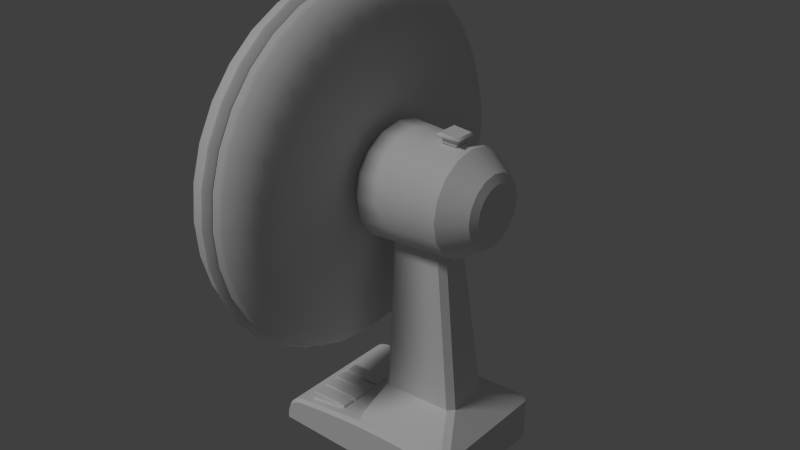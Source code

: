 # Source: Fan_Done2_Rigged.blend  (saved by Blender 2.76.0; exported with 4.5.12 LTS)
import bpy
from mathutils import Matrix  # noqa: F401  (used for matrix-valued properties, if any)

bpy.ops.wm.read_factory_settings(use_empty=True)
scene = bpy.context.scene
scene.name = 'Scene'

# ---- collections
col_collection_1 = bpy.data.collections.new('Collection 1'); scene.collection.children.link(col_collection_1)

# ---- materials (node trees are filled in below, after node groups)
mat_ventilator_wei = bpy.data.materials.new('Ventilator_wei')
mat_ventilator_wei.alpha_threshold = 0.0
mat_ventilator_wei.use_transparent_shadow = False
mat_ventilator_wei.preview_render_type = 'FLAT'
mat_ventilator_wei.roughness = 0.5
mat_ventilator_wei.specular_intensity = 0.0
mat_ventilator_wei.line_color = (0.0, 0.0, 0.0, 1.0)
mat_gitter_ventilator = bpy.data.materials.new('Gitter_Ventilator')
mat_gitter_ventilator.alpha_threshold = 0.0
mat_gitter_ventilator.use_transparent_shadow = False
mat_gitter_ventilator.preview_render_type = 'FLAT'
mat_gitter_ventilator.roughness = 0.5
mat_gitter_ventilator.specular_intensity = 0.5811

# ---- material node trees

# ---- world
world_world = bpy.data.worlds.new('World'); scene.world = world_world
world_world.color = (0.05088, 0.05088, 0.05088)
world_world.use_sun_shadow = False
world_world.sun_shadow_jitter_overblur = 0.0
world_world.cycles.sampling_method = 'MANUAL'
world_world.cycles.sample_map_resolution = 256

# ---- lights
light_hemi_001 = bpy.data.lights.new('Hemi.001', 'SUN')
light_hemi_001.transmission_factor = 0.0
light_hemi_001.angle = 0.1993
light_hemi_001.energy = 1.0
light_hemi_001.shadow_buffer_clip_start = 0.5
light_hemi_001.shadow_soft_size = 0.1
light_hemi_001.shadow_cascade_max_distance = 1000.0
light_hemi_001.cycles.use_multiple_importance_sampling = False

# ---- meshes
me_cube = bpy.data.meshes.new('Cube')
me_cube.from_pydata([(-0.181, 0.01428, 0.1024), (-0.181, -0.02031, 0.1024), (-0.07852, -0.02031, 0.1177), (-0.07852, 0.01428, 0.1177), (-0.181, -0.02723, 0.1024), (-0.181, -0.06182, 0.1024), (-0.07852, -0.06182, 0.1177), (-0.07852, -0.02723, 0.1177), (-0.181, -0.06874, 0.1024), (-0.181, -0.1033, 0.1024), (-0.07852, -0.1033, 0.1177), (-0.07852, -0.06874, 0.1177), (-0.181, -0.1102, 0.1024), (-0.181, -0.1448, 0.1024), (-0.07852, -0.1448, 0.1177), (-0.07852, -0.1102, 0.1177), (0.1787, -0.07991, 0.02275), (0.1787, 0.07979, 0.02275), (-0.1806, -0.07433, 0.02275), (-0.1806, 0.07415, 0.02275), (0.1788, 0.1562, 0.02275), (0.2404, -0.07777, 0.02275), (0.2404, 0.07766, 0.02275), (0.1787, -0.1609, 0.02275), (-0.1806, 0.1501, 0.02275), (-0.2386, 0.07014, 0.02275), (-0.2387, -0.07032, 0.02275), (-0.1807, -0.1548, 0.02275), (0.2405, 0.1572, 0.02275), (0.2403, -0.1619, 0.02275), (-0.2386, 0.1491, 0.02275), (-0.2387, -0.1538, 0.02275), (-0.2529, -0.1636, 0.02229), (-0.2527, 0.1587, 0.02229), (-0.00667, 0.1629, 0.02229), (-0.006752, -0.1678, 0.02229), (-0.006365, 0.1729, 0.122), (-0.006447, -0.1778, 0.122), (0.005263, 0.0707, 0.1851), (0.005263, -0.07071, 0.1851), (0.00932, 0.04862, 0.5979), (0.00932, -0.04782, 0.598), (-0.1808, -0.1132, 0.1211), (-0.1833, -0.1102, 0.1177), (-0.1808, -0.1419, 0.1211), (-0.1833, -0.1448, 0.1177), (-0.08219, -0.1419, 0.1233), (-0.07886, -0.1448, 0.1208), (-0.07886, -0.1102, 0.1208), (-0.08219, -0.1132, 0.1233), (-0.1808, -0.07166, 0.1211), (-0.1833, -0.06874, 0.1177), (-0.1808, -0.1004, 0.1211), (-0.1833, -0.1033, 0.1177), (-0.08219, -0.1004, 0.1233), (-0.07886, -0.1033, 0.1208), (-0.07886, -0.06874, 0.1208), (-0.08219, -0.07166, 0.1233), (-0.1808, -0.03015, 0.1211), (-0.1833, -0.02723, 0.1177), (-0.1808, -0.05889, 0.1211), (-0.1833, -0.06182, 0.1177), (-0.08219, -0.05889, 0.1233), (-0.07886, -0.06182, 0.1208), (-0.07886, -0.02723, 0.1208), (-0.08219, -0.03015, 0.1233), (-0.1808, 0.01136, 0.1211), (-0.1833, 0.01428, 0.1177), (-0.1808, -0.01738, 0.1211), (-0.1833, -0.02031, 0.1177), (-0.08219, -0.01738, 0.1233), (-0.07886, -0.02031, 0.1208), (-0.07886, 0.01428, 0.1208), (-0.08219, 0.01136, 0.1233), (-0.2387, -0.1538, 0.0063), (-0.2324, -0.1476, -1.479e-08), (-0.2386, 0.1491, 0.0063), (-0.2323, 0.1429, -1.847e-08), (0.2403, -0.1619, 0.0063), (0.234, -0.1555, 2.165e-08), (0.2405, 0.1572, 0.0063), (0.2341, 0.1508, 1.154e-08), (-0.1806, 0.1501, 0.0063), (-0.1869, 0.1437, -1.852e-08), (-0.1806, 0.07415, 0.0063), (-0.1869, 0.08003, -1.544e-08), (-0.2386, 0.07014, 0.0063), (-0.2323, 0.07689, -1.842e-08), (-0.1807, -0.1548, 0.0063), (-0.187, -0.1484, -1.187e-08), (-0.1806, -0.07433, 0.0063), (-0.1869, -0.08021, -1.502e-08), (-0.2387, -0.07032, 0.0063), (-0.2324, -0.07707, -1.794e-08), (0.1788, 0.1562, 0.0063), (0.1851, 0.15, 1.159e-08), (0.1787, 0.07979, 0.0063), (0.185, 0.08587, 1.398e-08), (0.2404, 0.07766, 0.0063), (0.2341, 0.08418, 1.773e-08), (0.2404, -0.07777, 0.0063), (0.2341, -0.08429, 1.848e-08), (0.1787, -0.07991, 0.0063), (0.185, -0.086, 1.476e-08), (0.1787, -0.1609, 0.0063), (0.185, -0.1547, 1.87e-08), (-0.2052, -0.1644, 0.09876), (-0.2529, -0.1636, 0.04349), (-0.2235, -0.1641, 0.09237), (-0.2389, -0.1639, 0.07962), (-0.2492, -0.1637, 0.06246), (-0.2527, 0.1587, 0.04349), (-0.2051, 0.1596, 0.09876), (-0.2491, 0.1588, 0.06246), (-0.2388, 0.159, 0.07962), (-0.2233, 0.1593, 0.09237), (0.2546, -0.1582, 0.02229), (0.2405, -0.172, 0.02229), (0.2406, 0.1672, 0.02229), (0.2547, 0.1533, 0.02229), (0.2547, 0.1522, 0.1284), (0.2399, 0.1672, 0.1284), (0.2398, -0.172, 0.1284), (0.2546, -0.157, 0.1284), (0.1745, -0.06425, 0.1851), (0.1893, -0.04886, 0.1851), (0.1893, 0.04886, 0.1851), (0.1745, 0.06427, 0.1851), (0.1207, -0.04357, 0.6054), (0.1348, -0.02894, 0.6064), (0.1348, 0.02976, 0.6063), (0.1207, 0.04442, 0.6053), (-0.2466, -0.1737, 0.02869), (-0.006922, -0.1778, 0.02869), (-0.2465, 0.1689, 0.02869), (-0.00684, 0.1729, 0.02869), (-0.2037, 0.1696, 0.09252), (-0.2203, 0.1693, 0.08671), (-0.2204, -0.1742, 0.08671), (-0.2038, -0.1744, 0.09252), (-0.234, 0.1691, 0.07539), (-0.2342, -0.1739, 0.07538), (-0.2432, 0.1689, 0.06014), (-0.2433, -0.1738, 0.06014), (-0.2465, 0.1689, 0.04288), (-0.2466, -0.1737, 0.04288), (-0.00667, 0.1629, 0.1284), (-0.006752, -0.1678, 0.1284), (0.2333, -0.1819, 0.122), (0.2339, -0.1819, 0.02869), (0.234, 0.177, 0.02869), (0.2334, 0.177, 0.122), (-0.01519, 0.1417, 0.1364), (-0.01526, -0.1456, 0.1364), (-0.00472, 0.0638, 0.1862), (-0.00472, -0.06377, 0.1862), (-0.0007395, 0.04284, 0.5919), (-0.0007396, -0.04205, 0.592)], [], [(45, 43, 12, 13), (49, 42, 44, 46), (13, 14, 47, 45), (14, 15, 48, 47), (11, 8, 51, 56), (8, 9, 53, 51), (57, 50, 52, 54), (9, 10, 55, 53), (10, 11, 56, 55), (7, 4, 59, 64), (4, 5, 61, 59), (65, 58, 60, 62), (5, 6, 63, 61), (6, 7, 64, 63), (3, 0, 67, 72), (0, 1, 69, 67), (73, 66, 68, 70), (1, 2, 71, 69), (2, 3, 72, 71), (105, 103, 101, 79), (25, 30, 76, 86), (20, 28, 80, 94), (21, 29, 78, 100), (31, 26, 92, 74), (75, 93, 91, 89), (30, 24, 82, 76), (87, 77, 83, 85), (97, 95, 81, 99), (24, 19, 84, 82), (29, 23, 104, 78), (28, 22, 98, 80), (19, 25, 86, 84), (18, 27, 88, 90), (26, 18, 90, 92), (17, 20, 94, 96), (22, 17, 96, 98), (16, 21, 100, 102), (23, 16, 102, 104), (146, 112, 106, 147), (37, 139, 138, 141, 143, 145, 132, 133), (135, 134, 144, 142, 140, 137, 136, 36), (35, 32, 33, 34), (37, 133, 149, 148), (123, 116, 119, 120), (151, 150, 135, 36), (127, 121, 146, 38), (154, 152, 153, 155), (125, 123, 120, 126), (39, 147, 122, 124), (41, 39, 124, 128), (129, 125, 126, 130), (131, 127, 38, 40), (156, 154, 155, 157), (42, 49, 48, 43), (43, 45, 44, 42), (45, 47, 46, 44), (47, 48, 49, 46), (50, 57, 56, 51), (51, 53, 52, 50), (53, 55, 54, 52), (55, 56, 57, 54), (58, 65, 64, 59), (59, 61, 60, 58), (61, 63, 62, 60), (63, 64, 65, 62), (66, 73, 72, 67), (67, 69, 68, 66), (69, 71, 70, 68), (71, 72, 73, 70), (43, 48, 15, 12), (75, 89, 88, 74), (74, 92, 93, 75), (77, 87, 86, 76), (76, 82, 83, 77), (78, 104, 105, 79), (80, 98, 99, 81), (79, 101, 100, 78), (81, 95, 94, 80), (82, 84, 85, 83), (84, 86, 87, 85), (89, 91, 90, 88), (91, 93, 92, 90), (95, 97, 96, 94), (97, 99, 98, 96), (101, 103, 102, 100), (103, 105, 104, 102), (27, 31, 74, 88), (106, 112, 115, 108), (108, 115, 114, 109), (109, 114, 113, 110), (110, 113, 111, 107), (111, 33, 32, 107), (116, 123, 122, 117), (118, 121, 120, 119), (121, 127, 126, 120), (123, 125, 124, 122), (125, 129, 128, 124), (127, 131, 130, 126), (116, 117, 35, 34, 118, 119), (133, 132, 32, 35), (134, 135, 34, 33), (136, 137, 115, 112), (138, 139, 106, 108), (137, 140, 114, 115), (141, 138, 108, 109), (140, 142, 113, 114), (143, 141, 109, 110), (142, 144, 111, 113), (145, 143, 110, 107), (144, 134, 33, 111), (132, 145, 107, 32), (36, 136, 112, 146), (139, 37, 147, 106), (148, 149, 117, 122), (150, 151, 121, 118), (149, 133, 35, 117), (135, 150, 118, 34), (37, 148, 122, 147), (151, 36, 146, 121), (153, 152, 146, 147), (152, 154, 38, 146), (155, 153, 147, 39), (154, 156, 40, 38), (157, 155, 39, 41)])
me_cube.polygons.foreach_set('use_smooth', [1, 1, 1, 1, 1, 1, 1, 1, 1, 1, 1, 1, 1, 1, 1, 1, 1, 1, 1, 0, 0, 0, 0, 0, 0, 0, 0, 0, 0, 0, 0, 0, 0, 0, 0, 0, 0, 0, 1, 1, 1, 1, 1, 1, 1, 1, 1, 1, 1, 1, 1, 1, 1, 1, 1, 1, 1, 1, 1, 1, 1, 1, 1, 1, 1, 1, 1, 1, 1, 1, 0, 0, 0, 0, 0, 0, 0, 0, 0, 0, 0, 0, 0, 0, 0, 0, 0, 1, 1, 1, 1, 1, 1, 1, 1, 1, 1, 1, 1, 1, 1, 1, 1, 1, 1, 1, 1, 1, 1, 1, 1, 1, 1, 1, 1, 1, 1, 1, 1, 1, 1, 1, 1, 1])
_k = set([(0, 67), (1, 69), (2, 71), (3, 72), (4, 59), (5, 61), (6, 63), (7, 64), (8, 51), (9, 53), (10, 55), (11, 56), (12, 43), (13, 45), (14, 47), (15, 48), (32, 33), (32, 35), (32, 107), (33, 34), (33, 111), (34, 118), (35, 117), (36, 136), (36, 151), (37, 139), (37, 148), (38, 40), (38, 127), (38, 146), (39, 41), (39, 124), (39, 147), (40, 156), (41, 157), (42, 43), (42, 44), (42, 49), (43, 45), (43, 48), (44, 45), (44, 46), (45, 47), (46, 47), (46, 49), (47, 48), (48, 49), (50, 51), (50, 52), (50, 57), (51, 53), (51, 56), (52, 53), (52, 54), (53, 55), (54, 55), (54, 57), (55, 56), (56, 57), (58, 59), (58, 60), (58, 65), (59, 61), (59, 64), (60, 61), (60, 62), (61, 63), (62, 63), (62, 65), (63, 64), (64, 65), (66, 67), (66, 68), (66, 73), (67, 69), (67, 72), (68, 69), (68, 70), (69, 71), (70, 71), (70, 73), (71, 72), (72, 73), (106, 108), (106, 112), (106, 147), (107, 110), (108, 109), (109, 110), (111, 113), (112, 115), (112, 146), (113, 114), (114, 115), (116, 117), (116, 119), (116, 123), (117, 122), (118, 119), (118, 121), (119, 120), (120, 121), (120, 123), (120, 126), (121, 127), (121, 146), (122, 123), (122, 124), (122, 147), (123, 125), (124, 125), (124, 128), (125, 126), (125, 129), (126, 127), (126, 130), (127, 131), (128, 129), (130, 131), (132, 133), (132, 145), (133, 149), (134, 135), (134, 144), (135, 150), (136, 137), (137, 140), (138, 139), (138, 141), (140, 142), (141, 143), (142, 144), (143, 145), (146, 147), (146, 152), (147, 153), (148, 149), (150, 151), (152, 153), (152, 154), (153, 155), (154, 156), (155, 157), (156, 157)])
me_cube.attributes.new('sharp_edge', 'BOOLEAN', 'EDGE').data.foreach_set('value', [ (min(e.vertices), max(e.vertices)) in _k for e in me_cube.edges])
_k = {(0, 3): 1.0, (0, 1): 1.0, (1, 2): 1.0, (2, 3): 1.0, (4, 7): 1.0, (4, 5): 1.0, (5, 6): 1.0, (6, 7): 1.0, (8, 11): 1.0, (8, 9): 1.0, (9, 10): 1.0, (10, 11): 1.0, (12, 15): 1.0, (12, 13): 1.0, (13, 14): 1.0, (14, 15): 1.0, (16, 23): 1.0, (16, 21): 1.0, (17, 22): 1.0, (17, 20): 1.0, (18, 26): 1.0, (18, 27): 1.0, (19, 25): 1.0, (19, 24): 1.0, (20, 28): 1.0, (21, 29): 1.0, (22, 28): 1.0, (23, 29): 1.0, (24, 30): 1.0, (25, 30): 1.0, (26, 31): 1.0, (27, 31): 1.0, (32, 35): 1.0, (32, 33): 1.0, (33, 34): 1.0, (146, 147): 1.0, (38, 146): 1.0, (39, 147): 1.0, (38, 40): 1.0, (154, 155): 1.0, (39, 41): 1.0, (156, 157): 1.0, (42, 49): 1.0, (48, 49): 1.0, (43, 48): 1.0, (42, 43): 1.0, (43, 45): 1.0, (44, 45): 1.0, (42, 44): 1.0, (45, 47): 1.0, (46, 47): 1.0, (44, 46): 1.0, (47, 48): 1.0, (46, 49): 1.0, (50, 57): 1.0, (56, 57): 1.0, (51, 56): 1.0, (50, 51): 1.0, (51, 53): 1.0, (52, 53): 1.0, (50, 52): 1.0, (53, 55): 1.0, (54, 55): 1.0, (52, 54): 1.0, (55, 56): 1.0, (54, 57): 1.0, (58, 65): 1.0, (64, 65): 1.0, (59, 64): 1.0, (58, 59): 1.0, (59, 61): 1.0, (60, 61): 1.0, (58, 60): 1.0, (61, 63): 1.0, (62, 63): 1.0, (60, 62): 1.0, (63, 64): 1.0, (62, 65): 1.0, (66, 73): 1.0, (72, 73): 1.0, (67, 72): 1.0, (66, 67): 1.0, (67, 69): 1.0, (68, 69): 1.0, (66, 68): 1.0, (69, 71): 1.0, (70, 71): 1.0, (68, 70): 1.0, (71, 72): 1.0, (70, 73): 1.0, (15, 48): 1.0, (12, 43): 1.0, (13, 45): 1.0, (14, 47): 1.0, (8, 51): 1.0, (11, 56): 1.0, (9, 53): 1.0, (10, 55): 1.0, (4, 59): 1.0, (7, 64): 1.0, (5, 61): 1.0, (6, 63): 1.0, (0, 67): 1.0, (3, 72): 1.0, (1, 69): 1.0, (2, 71): 1.0, (75, 89): 1.0, (88, 89): 1.0, (74, 88): 1.0, (74, 75): 1.0, (74, 92): 1.0, (92, 93): 1.0, (75, 93): 1.0, (77, 87): 1.0, (86, 87): 1.0, (76, 86): 1.0, (76, 77): 1.0, (76, 82): 1.0, (82, 83): 1.0, (77, 83): 1.0, (78, 104): 1.0, (104, 105): 1.0, (79, 105): 1.0, (78, 79): 1.0, (80, 98): 1.0, (98, 99): 1.0, (81, 99): 1.0, (80, 81): 1.0, (79, 101): 1.0, (100, 101): 1.0, (78, 100): 1.0, (81, 95): 1.0, (94, 95): 1.0, (80, 94): 1.0, (82, 84): 1.0, (84, 85): 1.0, (83, 85): 1.0, (84, 86): 1.0, (85, 87): 1.0, (89, 91): 1.0, (90, 91): 1.0, (88, 90): 1.0, (91, 93): 1.0, (90, 92): 1.0, (95, 97): 1.0, (96, 97): 1.0, (94, 96): 1.0, (97, 99): 1.0, (96, 98): 1.0, (101, 103): 1.0, (102, 103): 1.0, (100, 102): 1.0, (103, 105): 1.0, (102, 104): 1.0, (31, 74): 1.0, (27, 88): 1.0, (26, 92): 1.0, (30, 76): 1.0, (25, 86): 1.0, (24, 82): 1.0, (29, 78): 1.0, (21, 100): 1.0, (23, 104): 1.0, (28, 80): 1.0, (20, 94): 1.0, (22, 98): 1.0, (19, 84): 1.0, (18, 90): 1.0, (17, 96): 1.0, (16, 102): 1.0, (106, 112): 1.0, (112, 115): 1.0, (106, 108): 1.0, (114, 115): 1.0, (108, 109): 1.0, (113, 114): 1.0, (109, 110): 1.0, (111, 113): 1.0, (107, 110): 1.0, (33, 111): 1.0, (32, 107): 1.0, (112, 146): 1.0, (106, 147): 1.0, (116, 123): 1.0, (122, 123): 1.0, (117, 122): 1.0, (116, 117): 1.0, (118, 121): 1.0, (120, 121): 1.0, (119, 120): 1.0, (118, 119): 1.0, (121, 127): 1.0, (126, 127): 1.0, (120, 126): 1.0, (123, 125): 1.0, (124, 125): 1.0, (122, 124): 1.0, (125, 129): 1.0, (128, 129): 1.0, (124, 128): 1.0, (127, 131): 1.0, (130, 131): 1.0, (126, 130): 1.0, (35, 117): 1.0, (34, 118): 1.0, (116, 119): 1.0, (122, 147): 1.0, (120, 123): 1.0, (121, 146): 1.0, (38, 127): 1.0, (125, 126): 1.0, (39, 124): 1.0, (41, 128): 1.0, (129, 130): 1.0, (40, 131): 1.0, (132, 133): 1.0, (134, 135): 1.0, (136, 137): 1.0, (138, 139): 1.0, (137, 140): 1.0, (138, 141): 1.0, (140, 142): 1.0, (141, 143): 1.0, (142, 144): 1.0, (143, 145): 1.0, (134, 144): 1.0, (132, 145): 1.0, (36, 136): 1.0, (37, 139): 1.0, (148, 149): 1.0, (150, 151): 1.0, (133, 149): 1.0, (135, 150): 1.0, (37, 148): 1.0, (36, 151): 1.0, (32, 132): 1.0, (33, 134): 1.0, (112, 136): 1.0, (106, 139): 1.0, (117, 149): 1.0, (122, 148): 1.0, (121, 151): 1.0, (118, 150): 1.0, (152, 153): 1.0, (152, 154): 1.0, (153, 155): 1.0, (154, 156): 1.0, (155, 157): 1.0, (146, 152): 1.0, (147, 153): 1.0, (38, 154): 1.0, (39, 155): 1.0, (40, 156): 1.0, (41, 157): 1.0}
me_cube.attributes.new('crease_edge', 'FLOAT', 'EDGE').data.foreach_set('value', [_k.get((min(e.vertices), max(e.vertices)), 0.0) for e in me_cube.edges])
_uv = me_cube.uv_layers.new(name='UVTex')
_uv.uv.foreach_set('vector', [0.0249, 0.6064, 0.06458, 0.6057, 0.06491, 0.6235, 0.02523, 0.6242, 0.05907, 0.4879, 0.06114, 0.601, 0.02817, 0.6016, 0.0261, 0.4885, 0.005456, 0.6027, 0.01794, 0.4846, 0.0216, 0.4848, 0.0232, 0.6046, 0.02259, 0.4801, 0.06227, 0.4794, 0.06234, 0.483, 0.02266, 0.4838, 0.09375, 0.6251, 0.08031, 0.5169, 0.09655, 0.5149, 0.0971, 0.6248, 0.09809, 0.4968, 0.1345, 0.4968, 0.1345, 0.5132, 0.09809, 0.5132, 0.1012, 0.6214, 0.1012, 0.5176, 0.1314, 0.5176, 0.1314, 0.6214, 0.1523, 0.5169, 0.1389, 0.6251, 0.1355, 0.6249, 0.136, 0.5149, 0.1345, 0.6291, 0.09809, 0.6291, 0.09809, 0.6258, 0.1345, 0.6258, 0.06385, 0.1826, 0.08065, 0.3002, 0.06299, 0.3027, 0.06021, 0.183, 0.06168, 0.3224, 0.022, 0.3232, 0.02167, 0.3053, 0.06135, 0.3046, 0.05584, 0.1868, 0.05791, 0.2999, 0.02494, 0.3005, 0.02287, 0.1874, 0.002222, 0.3017, 0.01471, 0.1835, 0.01836, 0.1837, 0.01996, 0.3035, 0.01936, 0.179, 0.05904, 0.1783, 0.05911, 0.182, 0.01943, 0.1827, 0.06546, 0.3328, 0.08226, 0.4504, 0.0646, 0.4529, 0.06182, 0.3331, 0.06329, 0.4726, 0.02361, 0.4733, 0.02328, 0.4555, 0.06296, 0.4548, 0.05745, 0.337, 0.05952, 0.4501, 0.02655, 0.4507, 0.02448, 0.3376, 0.003832, 0.4518, 0.01632, 0.3337, 0.01997, 0.3339, 0.02157, 0.4537, 0.02097, 0.3292, 0.06065, 0.3285, 0.06072, 0.3322, 0.02104, 0.3329, 0.3757, 0.4459, 0.4303, 0.4459, 0.4317, 0.4848, 0.3751, 0.4848, 0.5424, 0.4434, 0.543, 0.3807, 0.556, 0.3808, 0.5555, 0.4435, 0.7191, 0.358, 0.7199, 0.407, 0.7069, 0.4073, 0.706, 0.3583, 0.4369, 0.5049, 0.37, 0.5049, 0.37, 0.4919, 0.4369, 0.4919, 0.6444, 0.4331, 0.7107, 0.432, 0.7109, 0.4451, 0.6446, 0.4462, 0.6496, 0.4532, 0.7057, 0.4522, 0.7038, 0.4884, 0.6496, 0.4893, 0.558, 0.3657, 0.6041, 0.3653, 0.6042, 0.3784, 0.5581, 0.3787, 0.5626, 0.4382, 0.5631, 0.3858, 0.5992, 0.3855, 0.5988, 0.436, 0.6481, 0.3633, 0.699, 0.3633, 0.6997, 0.4023, 0.6468, 0.4023, 0.6194, 0.3806, 0.6189, 0.4409, 0.6058, 0.4408, 0.6063, 0.3805, 0.3549, 0.4895, 0.3557, 0.4406, 0.3688, 0.4408, 0.3679, 0.4898, 0.7048, 0.4224, 0.6416, 0.4224, 0.6416, 0.4094, 0.7048, 0.4094, 0.6046, 0.4559, 0.5585, 0.4587, 0.5577, 0.4456, 0.6038, 0.4428, 0.7088, 0.5085, 0.6448, 0.5095, 0.6446, 0.4964, 0.7086, 0.4954, 0.7261, 0.4479, 0.7236, 0.4941, 0.7106, 0.4935, 0.713, 0.4472, 0.6433, 0.3431, 0.704, 0.3432, 0.704, 0.3562, 0.6433, 0.3562, 0.6265, 0.4068, 0.6281, 0.3578, 0.6412, 0.3582, 0.6395, 0.4072, 0.4503, 0.4403, 0.452, 0.4893, 0.4389, 0.4897, 0.4372, 0.4408, 0.3708, 0.4257, 0.4352, 0.4257, 0.4352, 0.4388, 0.3708, 0.4388, 0.9931, 0.3479, 0.9904, 0.5073, 0.733, 0.5073, 0.7303, 0.3479, 0.4566, 0.323, 0.4702, 0.1769, 0.4746, 0.1654, 0.4828, 0.1562, 0.4936, 0.1502, 0.5057, 0.1484, 0.5149, 0.1492, 0.5286, 0.3181, 0.8134, 0.2639, 0.9737, 0.2769, 0.9745, 0.2857, 0.9729, 0.2972, 0.9672, 0.3074, 0.9584, 0.3152, 0.9475, 0.3193, 0.8088, 0.3323, 0.8309, 0.2468, 0.6826, 0.2443, 0.6826, 0.05001, 0.8309, 0.04742, 0.4566, 0.323, 0.5286, 0.3181, 0.5289, 0.4822, 0.4716, 0.4826, 0.02634, 0.08042, 0.01392, 0.002843, 0.2595, 0.003005, 0.2457, 0.08601, 0.6574, 0.318, 0.6577, 0.2636, 0.8134, 0.2639, 0.8088, 0.3323, 0.3254, 0.1013, 0.2829, 0.003296, 0.4776, 0.02554, 0.4597, 0.1102, 0.5302, 0.05438, 0.4824, 0.01197, 0.6994, 0.01151, 0.6478, 0.06136, 0.09353, 0.1597, 0.02634, 0.08042, 0.2457, 0.08601, 0.1777, 0.1552, 0.1938, 0.4355, 0.1715, 0.5226, 0.3649, 0.5537, 0.3275, 0.4505, 0.232, 0.1294, 0.1938, 0.4355, 0.3275, 0.4505, 0.3207, 0.1334, 0.1135, 0.4899, 0.09353, 0.1597, 0.1777, 0.1552, 0.1578, 0.49, 0.3466, 0.4177, 0.3254, 0.1013, 0.4597, 0.1102, 0.4354, 0.4177, 0.5556, 0.348, 0.5302, 0.05438, 0.6478, 0.06136, 0.6116, 0.3471, 0.06114, 0.601, 0.05907, 0.4879, 0.06344, 0.484, 0.06623, 0.6038, 0.06458, 0.6057, 0.0249, 0.6064, 0.02817, 0.6016, 0.06114, 0.601, 0.0232, 0.6046, 0.0216, 0.4848, 0.0261, 0.4885, 0.02817, 0.6016, 0.02266, 0.4838, 0.06234, 0.483, 0.05907, 0.4879, 0.0261, 0.4885, 0.1012, 0.5176, 0.1012, 0.6214, 0.0971, 0.6248, 0.09655, 0.5149, 0.09809, 0.5132, 0.1345, 0.5132, 0.1314, 0.5176, 0.1012, 0.5176, 0.136, 0.5149, 0.1355, 0.6249, 0.1314, 0.6214, 0.1314, 0.5176, 0.1345, 0.6258, 0.09809, 0.6258, 0.1012, 0.6214, 0.1314, 0.6214, 0.05791, 0.2999, 0.05584, 0.1868, 0.06021, 0.183, 0.06299, 0.3027, 0.06135, 0.3046, 0.02167, 0.3053, 0.02494, 0.3005, 0.05791, 0.2999, 0.01996, 0.3035, 0.01836, 0.1837, 0.02287, 0.1874, 0.02494, 0.3005, 0.01943, 0.1827, 0.05911, 0.182, 0.05584, 0.1868, 0.02287, 0.1874, 0.05952, 0.4501, 0.05745, 0.337, 0.06182, 0.3331, 0.0646, 0.4529, 0.06296, 0.4548, 0.02328, 0.4555, 0.02655, 0.4507, 0.05952, 0.4501, 0.02157, 0.4537, 0.01997, 0.3339, 0.02448, 0.3376, 0.02655, 0.4507, 0.02104, 0.3329, 0.06072, 0.3322, 0.05745, 0.337, 0.02448, 0.3376, 0.06623, 0.6038, 0.06344, 0.484, 0.06709, 0.4837, 0.08389, 0.6013, 0.6496, 0.4532, 0.6496, 0.4893, 0.6425, 0.4944, 0.6425, 0.4482, 0.6446, 0.4462, 0.7109, 0.4451, 0.7057, 0.4522, 0.6496, 0.4532, 0.5631, 0.3858, 0.5626, 0.4382, 0.5555, 0.4435, 0.556, 0.3808, 0.5581, 0.3787, 0.6042, 0.3784, 0.5992, 0.3855, 0.5631, 0.3858, 0.3679, 0.4898, 0.3688, 0.4408, 0.3757, 0.4459, 0.3751, 0.4848, 0.7048, 0.4094, 0.6416, 0.4094, 0.6468, 0.4023, 0.6997, 0.4023, 0.3751, 0.4848, 0.4317, 0.4848, 0.4369, 0.4919, 0.37, 0.4919, 0.6997, 0.4023, 0.699, 0.3633, 0.706, 0.3583, 0.7069, 0.4073, 0.6063, 0.3805, 0.6058, 0.4408, 0.5988, 0.436, 0.5992, 0.3855, 0.6038, 0.4428, 0.5577, 0.4456, 0.5626, 0.4382, 0.5988, 0.436, 0.6496, 0.4893, 0.7038, 0.4884, 0.7086, 0.4954, 0.6446, 0.4964, 0.7038, 0.4884, 0.7057, 0.4522, 0.713, 0.4472, 0.7106, 0.4935, 0.699, 0.3633, 0.6481, 0.3633, 0.6433, 0.3562, 0.704, 0.3562, 0.6481, 0.3633, 0.6468, 0.4023, 0.6395, 0.4072, 0.6412, 0.3582, 0.4317, 0.4848, 0.4303, 0.4459, 0.4372, 0.4408, 0.4389, 0.4897, 0.4303, 0.4459, 0.3757, 0.4459, 0.3708, 0.4388, 0.4352, 0.4388, 0.6295, 0.4944, 0.6295, 0.4482, 0.6425, 0.4482, 0.6425, 0.4944, 0.733, 0.5073, 0.9904, 0.5073, 0.9901, 0.5226, 0.7332, 0.5226, 0.7332, 0.5226, 0.9901, 0.5226, 0.9899, 0.5385, 0.7334, 0.5386, 0.7334, 0.5386, 0.9899, 0.5385, 0.9898, 0.5544, 0.7336, 0.5545, 0.7336, 0.5545, 0.9898, 0.5544, 0.9897, 0.5698, 0.7336, 0.5698, 0.9897, 0.5698, 0.9897, 0.5866, 0.7336, 0.5867, 0.7336, 0.5698, 0.01392, 0.002843, 0.02634, 0.08042, 0.01118, 0.08519, -0.0009528, 0.00517, 0.2754, 0.005772, 0.261, 0.09131, 0.2457, 0.08601, 0.2595, 0.003005, 0.261, 0.09131, 0.1949, 0.1614, 0.1777, 0.1552, 0.2457, 0.08601, 0.02634, 0.08042, 0.09353, 0.1597, 0.07599, 0.1651, 0.01118, 0.08519, 0.09353, 0.1597, 0.1135, 0.4899, 0.09688, 0.4912, 0.07599, 0.1651, 0.1949, 0.1614, 0.1746, 0.4912, 0.1578, 0.49, 0.1777, 0.1552, 0.9885, 0.2409, 0.98, 0.2493, 0.8309, 0.2468, 0.8309, 0.04742, 0.98, 0.04482, 0.9885, 0.05316, 0.5286, 0.3181, 0.5149, 0.1492, 0.5224, 0.1424, 0.5378, 0.3177, 0.9737, 0.2769, 0.8134, 0.2639, 0.8138, 0.2552, 0.9802, 0.2698, 0.9475, 0.3193, 0.9584, 0.3152, 0.9626, 0.3222, 0.9496, 0.3275, 0.4746, 0.1654, 0.4702, 0.1769, 0.4617, 0.1746, 0.4671, 0.1609, 0.9584, 0.3152, 0.9672, 0.3074, 0.9738, 0.3128, 0.9626, 0.3222, 0.4828, 0.1562, 0.4746, 0.1654, 0.4671, 0.1609, 0.4771, 0.1492, 0.9672, 0.3074, 0.9729, 0.2972, 0.9808, 0.2999, 0.9738, 0.3128, 0.4936, 0.1502, 0.4828, 0.1562, 0.4771, 0.1492, 0.4907, 0.1418, 0.9729, 0.2972, 0.9745, 0.2857, 0.9832, 0.2856, 0.9808, 0.2999, 0.5057, 0.1484, 0.4936, 0.1502, 0.4907, 0.1418, 0.5057, 0.1392, 0.9745, 0.2857, 0.9737, 0.2769, 0.9802, 0.2698, 0.9832, 0.2856, 0.5149, 0.1492, 0.5057, 0.1484, 0.5057, 0.1392, 0.5224, 0.1424, 0.8088, 0.3323, 0.9475, 0.3193, 0.9496, 0.3275, 0.8088, 0.3407, 0.4702, 0.1769, 0.4566, 0.323, 0.4477, 0.323, 0.4617, 0.1746, 0.4716, 0.4826, 0.5289, 0.4822, 0.5367, 0.4897, 0.4645, 0.491, 0.6577, 0.2636, 0.6574, 0.318, 0.6493, 0.3248, 0.6506, 0.2562, 0.5289, 0.4822, 0.5286, 0.3181, 0.5378, 0.3177, 0.5367, 0.4897, 0.8134, 0.2639, 0.6577, 0.2636, 0.6506, 0.2562, 0.8138, 0.2552, 0.4566, 0.323, 0.4716, 0.4826, 0.4645, 0.491, 0.4477, 0.323, 0.6574, 0.318, 0.8088, 0.3323, 0.8088, 0.3407, 0.6493, 0.3248, 0.6994, 0.01151, 0.4824, 0.01197, 0.4612, 0.002798, 0.72, 0.002798, 0.4824, 0.01197, 0.5302, 0.05438, 0.52, 0.05645, 0.4612, 0.002798, 0.6478, 0.06136, 0.6994, 0.01151, 0.72, 0.002798, 0.658, 0.06344, 0.5302, 0.05438, 0.5556, 0.348, 0.5477, 0.3562, 0.52, 0.05645, 0.6116, 0.3471, 0.6478, 0.06136, 0.658, 0.06344, 0.6192, 0.3561])
me_cube.materials.append(mat_ventilator_wei)
me_cube.use_remesh_preserve_volume = False
me_cube.use_remesh_preserve_attributes = False
me_cube.use_mirror_vertex_groups = False
me_cube.use_paint_bone_selection = False
me_cube.use_paint_mask = True
me_cube.update()
me_cube_003 = bpy.data.meshes.new('Cube.003')
me_cube_003.from_pydata([(-0.1078, 0.02072, 0.1099), (-0.1079, 0.009033, 0.09822), (-0.1078, 0.02074, 0.1264), (-0.108, -0.007481, 0.09824), (-0.1081, -0.01914, 0.1099), (-0.1081, -0.01913, 0.1264), (-0.108, -0.007438, 0.1381), (-0.1079, 0.009076, 0.1381), (-0.1078, 0.02034, 0.1652), (-0.108, -0.01865, 0.1653), (-0.1076, 0.04789, 0.1376), (-0.1082, -0.04625, 0.1377), (-0.1082, -0.04629, 0.09872), (-0.1078, 0.02024, 0.07107), (-0.108, -0.01875, 0.07111), (-0.1076, 0.04784, 0.09862), (-0.124, -0.02022, 0.1693), (-0.1237, 0.02212, 0.1692), (-0.1235, 0.05202, 0.1393), (-0.1242, -0.05018, 0.1394), (-0.1242, -0.05023, 0.09705), (-0.124, -0.02033, 0.06708), (-0.1237, 0.02201, 0.06704), (-0.1235, 0.05198, 0.09694), (-0.124, -0.02273, 0.1754), (-0.1237, 0.02465, 0.1753), (-0.1235, 0.05811, 0.1418), (-0.1242, -0.05627, 0.1419), (-0.1242, -0.05632, 0.09453), (-0.1237, 0.02452, 0.06095), (-0.124, -0.02285, 0.061), (-0.1235, 0.05806, 0.09441), (-0.1095, 0.02741, 0.1822), (-0.1098, -0.02566, 0.1823), (-0.1093, 0.0649, 0.1446), (-0.1101, -0.06322, 0.1448), (-0.1101, -0.06328, 0.0917), (-0.1095, 0.02727, 0.05407), (-0.1098, -0.0258, 0.05413), (-0.1093, 0.06484, 0.09156), (0.1093, -0.05536, 0.2509), (0.11, 0.05453, 0.2508), (0.1105, 0.1322, 0.173), (0.1088, -0.1331, 0.1733), (0.1088, -0.1333, 0.06336), (0.1093, -0.05564, -0.01443), (0.11, 0.05425, -0.01455), (0.1105, 0.132, 0.06307), (0.07956, 0.01748, 0.2478), (0.07934, -0.01792, 0.2479), (0.04337, 0.01965, 0.2502), (0.04312, -0.01964, 0.2503), (0.04472, 0.01965, 0.2655), (0.04447, -0.01964, 0.2655), (0.08069, -0.01792, 0.2631), (0.08091, 0.01748, 0.263), (0.0334, 0.03209, 0.2662), (0.09237, 0.02854, 0.2623), (0.09201, -0.02913, 0.2623), (0.033, -0.03193, 0.2663), (0.03371, 0.03209, 0.2708), (0.03923, 0.02655, 0.2757), (0.03331, -0.03192, 0.2709), (0.0389, -0.02645, 0.2757), (0.09232, -0.02912, 0.267), (0.08748, -0.02414, 0.2725), (0.09267, 0.02855, 0.2669), (0.08778, 0.02364, 0.2725), (-0.09563, -0.05959, 0.264), (-0.1177, -0.0509, 0.2433), (-0.1171, 0.05271, 0.2432), (-0.09488, 0.06117, 0.2639), (-0.1166, 0.1259, 0.1698), (-0.09435, 0.1465, 0.1784), (-0.09616, -0.1451, 0.1787), (-0.1182, -0.1242, 0.1701), (-0.09616, -0.1452, 0.05794), (-0.1182, -0.1244, 0.06649), (-0.09488, 0.06085, -0.02767), (-0.1171, 0.05244, -0.006959), (-0.1177, -0.05117, -0.006848), (-0.09563, -0.0599, -0.02754), (-0.1166, 0.1258, 0.06622), (-0.09435, 0.1463, 0.05763), (0.1701, 0.03651, 0.2083), (0.1806, 0.02799, 0.1879), (0.1696, -0.03818, 0.2084), (0.1802, -0.02983, 0.188), (0.1704, 0.08927, 0.1554), (0.1808, 0.06884, 0.147), (0.1693, -0.09105, 0.1556), (0.18, -0.07076, 0.1472), (0.18, -0.07083, 0.08932), (0.1693, -0.09113, 0.08091), (0.1701, 0.03632, 0.02796), (0.1806, 0.02784, 0.04833), (0.1696, -0.03837, 0.02804), (0.1802, -0.02998, 0.04839), (0.1704, 0.08919, 0.08072), (0.1808, 0.06878, 0.08917)], [], [(7, 6, 9, 8), (2, 7, 8, 10), (6, 5, 11, 9), (5, 4, 12, 11), (3, 1, 13, 14), (4, 3, 14, 12), (0, 2, 10, 15), (1, 0, 15, 13), (8, 9, 16, 17), (10, 8, 17, 18), (9, 11, 19, 16), (11, 12, 20, 19), (14, 13, 22, 21), (12, 14, 21, 20), (15, 10, 18, 23), (13, 15, 23, 22), (17, 16, 24, 25), (18, 17, 25, 26), (16, 19, 27, 24), (19, 20, 28, 27), (21, 22, 29, 30), (20, 21, 30, 28), (23, 18, 26, 31), (22, 23, 31, 29), (25, 24, 33, 32), (26, 25, 32, 34), (24, 27, 35, 33), (27, 28, 36, 35), (30, 29, 37, 38), (28, 30, 38, 36), (31, 26, 34, 39), (29, 31, 39, 37), (68, 74, 43, 40), (73, 71, 41, 42), (32, 33, 69, 70), (74, 76, 44, 43), (78, 83, 47, 46), (76, 81, 45, 44), (83, 73, 42, 47), (38, 37, 79, 80), (34, 32, 70, 72), (39, 34, 72, 82), (71, 68, 40, 41), (36, 38, 80, 77), (37, 39, 82, 79), (35, 36, 77, 75), (81, 78, 46, 45), (42, 41, 84, 88), (92, 97, 89, 85), (47, 42, 88, 98), (44, 45, 96, 93), (46, 47, 98, 94), (97, 95, 99, 89), (45, 46, 94, 96), (41, 40, 86, 84), (40, 43, 90, 86), (43, 44, 93, 90), (51, 53, 52, 50), (49, 54, 53, 51), (48, 55, 54, 49), (50, 52, 55, 48), (52, 56, 57, 55), (55, 57, 58, 54), (54, 58, 59, 53), (53, 59, 56, 52), (67, 61, 63, 65), (57, 66, 64, 58), (59, 62, 60, 56), (58, 64, 62, 59), (61, 60, 62, 63), (63, 62, 64, 65), (65, 64, 66, 67), (60, 61, 67, 66), (56, 60, 66, 57), (68, 71, 70, 69), (71, 73, 72, 70), (69, 75, 74, 68), (75, 77, 76, 74), (78, 81, 80, 79), (77, 80, 81, 76), (73, 83, 82, 72), (79, 82, 83, 78), (33, 35, 75, 69), (84, 86, 87, 85), (85, 89, 88, 84), (86, 90, 91, 87), (90, 93, 92, 91), (95, 97, 96, 94), (93, 96, 97, 92), (89, 99, 98, 88), (94, 98, 99, 95), (91, 92, 85, 87)])
me_cube_003.polygons.foreach_set('use_smooth', [True] * 92)
_k = set([(8, 9), (8, 10), (9, 11), (10, 15), (11, 12), (12, 14), (13, 14), (13, 15), (16, 17), (16, 19), (17, 18), (18, 23), (19, 20), (20, 21), (21, 22), (22, 23), (24, 25), (24, 27), (25, 26), (26, 31), (27, 28), (28, 30), (29, 30), (29, 31), (32, 33), (32, 34), (33, 35), (34, 39), (35, 36), (36, 38), (37, 38), (37, 39), (40, 41), (40, 43), (41, 42), (42, 47), (43, 44), (44, 45), (45, 46), (46, 47), (48, 49), (48, 50), (48, 55), (49, 51), (49, 54), (50, 51), (50, 52), (51, 53), (52, 53), (52, 55), (53, 54), (54, 55), (56, 57), (56, 59), (57, 58), (58, 59), (60, 62), (60, 66), (61, 63), (61, 67), (62, 64), (63, 65), (64, 66), (65, 67), (68, 71), (68, 74), (69, 70), (69, 75), (70, 72), (71, 73), (72, 82), (73, 83), (74, 76), (75, 77), (76, 81), (77, 80), (78, 81), (78, 83), (79, 80), (79, 82), (84, 86), (84, 88), (85, 87), (85, 89), (86, 90), (87, 91), (88, 98), (89, 99), (90, 93), (91, 92), (92, 97), (93, 96), (94, 96), (94, 98), (95, 97), (95, 99)])
me_cube_003.attributes.new('sharp_edge', 'BOOLEAN', 'EDGE').data.foreach_set('value', [ (min(e.vertices), max(e.vertices)) in _k for e in me_cube_003.edges])
_k = {(8, 9): 1.0, (8, 10): 1.0, (9, 11): 1.0, (11, 12): 1.0, (13, 14): 1.0, (12, 14): 1.0, (10, 15): 1.0, (13, 15): 1.0, (16, 17): 1.0, (17, 18): 1.0, (16, 19): 1.0, (19, 20): 1.0, (21, 22): 1.0, (20, 21): 1.0, (18, 23): 1.0, (22, 23): 1.0, (24, 25): 1.0, (25, 26): 1.0, (24, 27): 1.0, (27, 28): 1.0, (29, 30): 1.0, (28, 30): 1.0, (26, 31): 1.0, (29, 31): 1.0, (32, 33): 1.0, (32, 34): 1.0, (33, 35): 1.0, (35, 36): 1.0, (37, 38): 1.0, (36, 38): 1.0, (34, 39): 1.0, (37, 39): 1.0, (40, 41): 1.0, (41, 42): 1.0, (40, 43): 1.0, (43, 44): 1.0, (45, 46): 1.0, (44, 45): 1.0, (42, 47): 1.0, (46, 47): 1.0, (48, 50): 1.0, (48, 49): 1.0, (49, 51): 1.0, (50, 51): 1.0, (50, 52): 1.0, (51, 53): 1.0, (49, 54): 1.0, (48, 55): 1.0, (55, 57): 1.0, (52, 56): 1.0, (54, 58): 1.0, (53, 59): 1.0, (61, 63): 1.0, (62, 63): 1.0, (60, 61): 1.0, (63, 65): 1.0, (64, 65): 1.0, (65, 67): 1.0, (66, 67): 1.0, (61, 67): 1.0, (57, 66): 1.0, (56, 60): 1.0, (59, 62): 1.0, (58, 64): 1.0, (68, 71): 1.0, (69, 70): 1.0, (71, 73): 1.0, (70, 72): 1.0, (69, 75): 1.0, (68, 74): 1.0, (75, 77): 1.0, (74, 76): 1.0, (78, 81): 1.0, (79, 80): 1.0, (77, 80): 1.0, (76, 81): 1.0, (73, 83): 1.0, (72, 82): 1.0, (79, 82): 1.0, (78, 83): 1.0, (84, 86): 1.0, (85, 87): 1.0, (85, 89): 1.0, (84, 88): 1.0, (86, 90): 1.0, (87, 91): 1.0, (90, 93): 1.0, (91, 92): 1.0, (95, 97): 1.0, (94, 96): 1.0, (93, 96): 1.0, (92, 97): 1.0, (89, 99): 1.0, (88, 98): 1.0, (94, 98): 1.0, (95, 99): 1.0}
me_cube_003.attributes.new('crease_edge', 'FLOAT', 'EDGE').data.foreach_set('value', [_k.get((min(e.vertices), max(e.vertices)), 0.0) for e in me_cube_003.edges])
_uv = me_cube_003.uv_layers.new(name='UVTex')
_uv.uv.foreach_set('vector', [0.2192, 0.6214, 0.2303, 0.6103, 0.256, 0.621, 0.2299, 0.6471, 0.2036, 0.6214, 0.2192, 0.6214, 0.2299, 0.6471, 0.1929, 0.6471, 0.2303, 0.6103, 0.2303, 0.5946, 0.256, 0.584, 0.256, 0.621, 0.2303, 0.5946, 0.2192, 0.5836, 0.2299, 0.5578, 0.256, 0.584, 0.2036, 0.5836, 0.1925, 0.5946, 0.1668, 0.584, 0.1929, 0.5578, 0.2192, 0.5836, 0.2036, 0.5836, 0.1929, 0.5578, 0.2299, 0.5578, 0.1925, 0.6103, 0.2036, 0.6214, 0.1929, 0.6471, 0.1668, 0.621, 0.1925, 0.5946, 0.1925, 0.6103, 0.1668, 0.621, 0.1668, 0.584, 0.398, 0.7837, 0.4257, 0.7856, 0.4314, 0.7985, 0.3928, 0.7974, 0.3778, 0.7645, 0.398, 0.7837, 0.3928, 0.7974, 0.3651, 0.7707, 0.4257, 0.7856, 0.4452, 0.767, 0.4585, 0.7718, 0.4314, 0.7985, 0.4452, 0.767, 0.4454, 0.7396, 0.4583, 0.7335, 0.4585, 0.7718, 0.4261, 0.7197, 0.3983, 0.7189, 0.3925, 0.7059, 0.431, 0.7062, 0.4454, 0.7396, 0.4261, 0.7197, 0.431, 0.7062, 0.4583, 0.7335, 0.3783, 0.7375, 0.3778, 0.7645, 0.3651, 0.7707, 0.3651, 0.7327, 0.3983, 0.7189, 0.3783, 0.7375, 0.3651, 0.7327, 0.3925, 0.7059, 0.3928, 0.7974, 0.4314, 0.7985, 0.4334, 0.804, 0.3904, 0.8028, 0.3651, 0.7707, 0.3928, 0.7974, 0.3904, 0.8028, 0.3596, 0.7729, 0.4314, 0.7985, 0.4585, 0.7718, 0.4639, 0.7742, 0.4334, 0.804, 0.4585, 0.7718, 0.4583, 0.7335, 0.4639, 0.7314, 0.4639, 0.7742, 0.431, 0.7062, 0.3925, 0.7059, 0.3904, 0.7003, 0.4335, 0.7008, 0.4583, 0.7335, 0.431, 0.7062, 0.4335, 0.7008, 0.4639, 0.7314, 0.3651, 0.7327, 0.3651, 0.7707, 0.3596, 0.7729, 0.3597, 0.7302, 0.3925, 0.7059, 0.3651, 0.7327, 0.3597, 0.7302, 0.3904, 0.7003, 0.3904, 0.8028, 0.4334, 0.804, 0.4404, 0.8195, 0.3845, 0.8186, 0.3596, 0.7729, 0.3904, 0.8028, 0.3845, 0.8186, 0.3444, 0.7802, 0.4334, 0.804, 0.4639, 0.7742, 0.4798, 0.78, 0.4404, 0.8195, 0.4639, 0.7742, 0.4639, 0.7314, 0.4793, 0.7241, 0.4798, 0.78, 0.4335, 0.7008, 0.3904, 0.7003, 0.3833, 0.6848, 0.4394, 0.6848, 0.4639, 0.7314, 0.4335, 0.7008, 0.4394, 0.6848, 0.4793, 0.7241, 0.3597, 0.7302, 0.3596, 0.7729, 0.3444, 0.7802, 0.3437, 0.7244, 0.3904, 0.7003, 0.3597, 0.7302, 0.3437, 0.7244, 0.3833, 0.6848, 0.3694, 0.8284, 0.4421, 0.8284, 0.4421, 0.9521, 0.3694, 0.9521, 0.2235, 0.8284, 0.2964, 0.8284, 0.2964, 0.9521, 0.2235, 0.9521, 0.2906, 0.75, 0.2908, 0.7226, 0.3223, 0.7096, 0.322, 0.7631, 0.4421, 0.8284, 0.5144, 0.8284, 0.5144, 0.9521, 0.4421, 0.9521, 0.07843, 0.8284, 0.1507, 0.8284, 0.1507, 0.9521, 0.07843, 0.9521, 0.5144, 0.8284, 0.586, 0.8284, 0.586, 0.9521, 0.5144, 0.9521, 0.1507, 0.8284, 0.2235, 0.8284, 0.2235, 0.9521, 0.1507, 0.9521, 0.2245, 0.7219, 0.2243, 0.7494, 0.1928, 0.7624, 0.1931, 0.7089, 0.2709, 0.7693, 0.2906, 0.75, 0.322, 0.7631, 0.284, 0.8007, 0.2435, 0.769, 0.2709, 0.7693, 0.284, 0.8007, 0.2305, 0.8004, 0.2964, 0.8284, 0.3694, 0.8284, 0.3694, 0.9521, 0.2964, 0.9521, 0.2442, 0.7027, 0.2245, 0.7219, 0.1931, 0.7089, 0.2312, 0.6712, 0.2243, 0.7494, 0.2435, 0.769, 0.2305, 0.8004, 0.1928, 0.7624, 0.2716, 0.703, 0.2442, 0.7027, 0.2312, 0.6712, 0.2847, 0.6715, 0.006798, 0.8284, 0.07843, 0.8284, 0.07843, 0.9521, 0.006798, 0.9521, 0.05852, 0.6618, 0.1226, 0.6618, 0.1089, 0.6991, 0.07519, 0.6979, 0.1021, 0.7698, 0.07689, 0.7687, 0.07916, 0.7083, 0.1044, 0.7093, 0.0132, 0.7071, 0.05852, 0.6618, 0.07519, 0.6979, 0.05051, 0.7208, 0.1227, 0.8163, 0.05869, 0.8163, 0.07239, 0.7789, 0.1061, 0.7801, 0.01333, 0.7711, 0.0132, 0.7071, 0.05051, 0.7208, 0.04937, 0.7543, 0.07689, 0.7687, 0.05972, 0.7503, 0.06066, 0.7252, 0.07916, 0.7083, 0.05869, 0.8163, 0.01333, 0.7711, 0.04937, 0.7543, 0.07239, 0.7789, 0.1226, 0.6618, 0.1679, 0.707, 0.1319, 0.7237, 0.1089, 0.6991, 0.1679, 0.707, 0.1681, 0.771, 0.1308, 0.7573, 0.1319, 0.7237, 0.1681, 0.771, 0.1227, 0.8163, 0.1061, 0.7801, 0.1308, 0.7573, 0.3116, 0.6563, 0.3066, 0.6489, 0.3348, 0.6299, 0.3398, 0.6373, 0.2555, 0.6192, 0.2631, 0.6144, 0.2782, 0.6423, 0.2705, 0.6471, 0.2903, 0.5636, 0.2953, 0.571, 0.2701, 0.5879, 0.2651, 0.5805, 0.3481, 0.5966, 0.3405, 0.6013, 0.3224, 0.5756, 0.33, 0.5709, 0.3405, 0.6013, 0.3382, 0.6157, 0.3086, 0.5738, 0.3224, 0.5756, 0.2953, 0.571, 0.3086, 0.5738, 0.2676, 0.6013, 0.2701, 0.5879, 0.2631, 0.6144, 0.2676, 0.6013, 0.2922, 0.6466, 0.2782, 0.6423, 0.3066, 0.6489, 0.2922, 0.6466, 0.3382, 0.6157, 0.3348, 0.6299, 0.3058, 0.5871, 0.3245, 0.6128, 0.296, 0.6322, 0.28, 0.6046, 0.3086, 0.5738, 0.3072, 0.5793, 0.2729, 0.603, 0.2676, 0.6013, 0.2922, 0.6466, 0.294, 0.6408, 0.3325, 0.6142, 0.3382, 0.6157, 0.2676, 0.6013, 0.2729, 0.603, 0.294, 0.6408, 0.2922, 0.6466, 0.3245, 0.6128, 0.3325, 0.6142, 0.294, 0.6408, 0.296, 0.6322, 0.296, 0.6322, 0.294, 0.6408, 0.2729, 0.603, 0.28, 0.6046, 0.28, 0.6046, 0.2729, 0.603, 0.3072, 0.5793, 0.3058, 0.5871, 0.3325, 0.6142, 0.3245, 0.6128, 0.3058, 0.5871, 0.3072, 0.5793, 0.3382, 0.6157, 0.3325, 0.6142, 0.3072, 0.5793, 0.3086, 0.5738, 0.3385, 0.7024, 0.3385, 0.7695, 0.322, 0.7631, 0.3223, 0.7096, 0.3385, 0.7695, 0.2911, 0.8169, 0.284, 0.8007, 0.322, 0.7631, 0.3223, 0.7096, 0.2847, 0.6715, 0.2911, 0.655, 0.3385, 0.7024, 0.2847, 0.6715, 0.2312, 0.6712, 0.224, 0.655, 0.2911, 0.655, 0.1766, 0.7695, 0.1766, 0.7024, 0.1931, 0.7089, 0.1928, 0.7624, 0.2312, 0.6712, 0.1931, 0.7089, 0.1766, 0.7024, 0.224, 0.655, 0.2911, 0.8169, 0.224, 0.8169, 0.2305, 0.8004, 0.284, 0.8007, 0.1928, 0.7624, 0.2305, 0.8004, 0.224, 0.8169, 0.1766, 0.7695, 0.2908, 0.7226, 0.2716, 0.703, 0.2847, 0.6715, 0.3223, 0.7096, 0.1089, 0.6991, 0.1319, 0.7237, 0.1215, 0.7277, 0.1044, 0.7093, 0.1044, 0.7093, 0.07916, 0.7083, 0.07519, 0.6979, 0.1089, 0.6991, 0.1319, 0.7237, 0.1308, 0.7573, 0.1206, 0.7528, 0.1215, 0.7277, 0.1308, 0.7573, 0.1061, 0.7801, 0.1021, 0.7698, 0.1206, 0.7528, 0.05972, 0.7503, 0.07689, 0.7687, 0.07239, 0.7789, 0.04937, 0.7543, 0.1061, 0.7801, 0.07239, 0.7789, 0.07689, 0.7687, 0.1021, 0.7698, 0.07916, 0.7083, 0.06066, 0.7252, 0.05051, 0.7208, 0.07519, 0.6979, 0.04937, 0.7543, 0.05051, 0.7208, 0.06066, 0.7252, 0.05972, 0.7503, 0.1206, 0.7528, 0.1021, 0.7698, 0.1044, 0.7093, 0.1215, 0.7277])
me_cube_003.materials.append(mat_ventilator_wei)
me_cube_003.materials.append(mat_gitter_ventilator)
me_cube_003.use_remesh_preserve_volume = False
me_cube_003.use_remesh_preserve_attributes = False
me_cube_003.use_mirror_vertex_groups = False
me_cube_003.use_paint_bone_selection = False
me_cube_003.use_paint_mask = True
me_cube_003.update()
me_cube_001 = bpy.data.meshes.new('Cube.001')
me_cube_001.from_pydata([(-0.2513, 0.4285, -0.05916), (-0.2183, 0.4283, -0.05916), (-0.2526, 0.1781, -0.309), (-0.2196, 0.1779, -0.309), (-0.2513, 0.4289, 0.2946), (-0.2183, 0.4287, 0.2946), (-0.2544, -0.1756, -0.3086), (-0.2214, -0.1758, -0.3086), (-0.2558, -0.4255, -0.05824), (-0.2228, -0.4257, -0.05824), (-0.2558, -0.4251, 0.2955), (-0.2228, -0.4253, 0.2955), (-0.2544, -0.1747, 0.5453), (-0.2214, -0.1749, 0.5453), (-0.2526, 0.179, 0.545), (-0.2196, 0.1788, 0.545), (-0.238, -0.1835, 0.5664), (-0.236, 0.1877, 0.566), (-0.2347, 0.4498, 0.3033), (-0.2394, -0.4462, 0.3042), (-0.2394, -0.4466, -0.06694), (-0.236, 0.1867, -0.3301), (-0.238, -0.1845, -0.3297), (-0.2347, 0.4494, -0.0679), (-0.2518, 0.3282, -0.209), (-0.2188, 0.3279, -0.209), (-0.2511, 0.4639, 0.1177), (-0.2181, 0.4637, 0.1177), (-0.2552, -0.3254, -0.2083), (-0.2222, -0.3257, -0.2083), (-0.2535, 0.001214, -0.344), (-0.2205, 0.0009933, -0.344), (-0.2559, -0.4605, 0.1187), (-0.2229, -0.4607, 0.1187), (-0.2552, -0.3247, 0.4453), (-0.2222, -0.325, 0.4453), (-0.2518, 0.3289, 0.4446), (-0.2188, 0.3286, 0.4446), (-0.2535, 0.002206, 0.5803), (-0.2205, 0.001986, 0.5803), (-0.237, 0.00212, 0.6031), (-0.2352, 0.3449, 0.4607), (-0.2388, -0.3409, 0.4614), (-0.2396, -0.4833, 0.1187), (-0.237, 0.001079, -0.3668), (-0.2388, -0.3417, -0.2244), (-0.2345, 0.4865, 0.1176), (-0.2352, 0.3441, -0.2251), (-0.36, 0.09267, -0.1051), (-0.3599, 0.2235, 0.02549), (-0.3599, 0.2237, 0.2104), (-0.3602, -0.0922, -0.1049), (-0.3603, -0.2228, 0.02597), (-0.3603, -0.2226, 0.2108), (-0.3602, -0.09172, 0.3414), (-0.36, 0.09315, 0.3412), (-0.1153, 0.06041, 0.09316), (-0.1153, 0.02511, 0.05794), (-0.1153, 0.06046, 0.143), (-0.1154, -0.05998, 0.09329), (-0.1154, -0.02476, 0.05799), (-0.1154, -0.05993, 0.1432), (-0.1154, -0.02463, 0.1784), (-0.1153, 0.02524, 0.1783), (-0.327, 0.1452, 0.05801), (-0.3271, 0.06028, -0.02674), (-0.327, 0.1453, 0.178), (-0.3273, -0.1445, 0.05833), (-0.3272, -0.05971, -0.02661), (-0.3273, -0.1443, 0.1783), (-0.3272, -0.0594, 0.2631), (-0.3271, 0.06059, 0.2629), (-0.3624, 0.03119, 0.04378), (-0.3623, 0.0748, 0.08728), (-0.3623, 0.07486, 0.1489), (-0.3624, -0.0304, 0.04384), (-0.3625, -0.07391, 0.08744), (-0.3625, -0.07384, 0.149), (-0.3624, -0.03024, 0.1925), (-0.3624, 0.03135, 0.1925), (-0.2535, 0.4272, -0.05916), (-0.2205, 0.4271, -0.05916), (-0.2535, 0.1768, -0.309), (-0.2205, 0.1768, -0.309), (-0.2535, 0.4275, 0.2946), (-0.2205, 0.4275, 0.2946), (-0.2535, -0.177, -0.3086), (-0.2205, -0.177, -0.3086), (-0.2535, -0.4268, -0.05824), (-0.2205, -0.4268, -0.05824), (-0.2535, -0.4264, 0.2955), (-0.2205, -0.4265, 0.2955), (-0.2535, -0.176, 0.5453), (-0.2205, -0.1761, 0.5453), (-0.2535, 0.1777, 0.545), (-0.2205, 0.1777, 0.545), (-0.3604, 0.1711, -0.05282), (-0.3603, 0.242, 0.1179), (-0.3607, -0.1705, -0.05245), (-0.3606, 0.0002147, -0.1234), (-0.3608, -0.2411, 0.1184), (-0.3607, -0.1701, 0.2891), (-0.3604, 0.1715, 0.2888), (-0.3606, 0.0007334, 0.3597), (-0.1146, 0.04282, 0.07549), (-0.1146, 0.06052, 0.1181), (-0.1147, -0.04244, 0.07558), (-0.1146, 0.0001725, 0.05788), (-0.1147, -0.06005, 0.1182), (-0.1147, -0.04235, 0.1608), (-0.1146, 0.04291, 0.1607), (-0.1146, 0.000302, 0.1784), (-0.3261, 0.1112, 0.007191), (-0.3261, 0.1572, 0.118), (-0.3264, -0.1105, 0.007429), (-0.3263, 0.0002727, -0.03861), (-0.3264, -0.1563, 0.1183), (-0.3264, -0.1103, 0.2291), (-0.3261, 0.1114, 0.2289), (-0.3262, 0.0006094, 0.2749), (-0.3641, 0.05732, 0.06119), (-0.3641, 0.08096, 0.1181), (-0.3642, -0.05649, 0.06132), (-0.3642, 0.0003912, 0.03768), (-0.3643, -0.08, 0.1182), (-0.3642, -0.05637, 0.1751), (-0.3641, 0.05745, 0.175), (-0.3642, 0.000564, 0.1986), (-0.3727, -0.0228, 0.1415), (-0.3726, 0.02377, 0.09483), (-0.2535, 0.3268, -0.209), (-0.2205, 0.3268, -0.209), (-0.2535, 0.4625, 0.1177), (-0.2205, 0.4625, 0.1177), (-0.2535, -0.3268, -0.2083), (-0.2205, -0.3268, -0.2083), (-0.2535, -0.0001177, -0.344), (-0.2205, -0.0001647, -0.344), (-0.2535, -0.4618, 0.1187), (-0.2205, -0.4618, 0.1187), (-0.2535, -0.3261, 0.4453), (-0.2205, -0.3261, 0.4453), (-0.2535, 0.3275, 0.4446), (-0.2205, 0.3275, 0.4446), (-0.2535, 0.0008747, 0.5803), (-0.2205, 0.0008278, 0.5803), (-0.3693, -0.03864, 0.1574), (-0.3746, 0.0004876, 0.1182), (-0.3693, 0.0396, 0.07896), (-0.1961, 0.1747, -0.3042), (-0.1519, 0.1558, -0.2584), (-0.1519, 0.3765, -0.03813), (-0.1961, 0.4223, -0.05714), (-0.1519, 0.3768, 0.2737), (-0.1961, 0.4226, 0.2926), (-0.1961, -0.175, -0.3038), (-0.1519, -0.156, -0.258), (-0.1961, -0.422, -0.05624), (-0.1519, -0.3762, -0.03732), (-0.1961, -0.4216, 0.2935), (-0.1519, -0.3759, 0.2745), (-0.1961, -0.1741, 0.5405), (-0.1519, -0.1552, 0.4947), (-0.1519, 0.1566, 0.4944), (-0.1961, 0.1756, 0.5401), (-0.1961, 0.323, -0.2053), (-0.1519, 0.288, -0.1702), (-0.196, 0.4572, 0.1177), (-0.1519, 0.4076, 0.1177), (-0.1519, -0.2881, -0.1696), (-0.1961, -0.3231, -0.2046), (-0.1519, -0.0001684, -0.2892), (-0.1961, -0.0001849, -0.3388), (-0.1519, -0.4071, 0.1186), (-0.1961, -0.4566, 0.1187), (-0.1519, -0.2875, 0.4065), (-0.1961, -0.3224, 0.4416), (-0.196, 0.3237, 0.4409), (-0.1519, 0.2886, 0.4059), (-0.1519, 0.0007063, 0.5255), (-0.1961, 0.0007963, 0.5751), (-0.2875, 0.4208, -0.05652), (-0.3236, 0.3872, -0.04253), (-0.2875, -0.1743, -0.3023), (-0.3237, -0.1603, -0.2686), (-0.3237, 0.1603, -0.269), (-0.2875, 0.1742, -0.3027), (-0.3237, -0.3867, -0.0417), (-0.2875, -0.4204, -0.05562), (-0.3237, -0.3864, 0.2789), (-0.2875, -0.42, 0.2928), (-0.2875, 0.4212, 0.2919), (-0.3236, 0.3875, 0.278), (-0.2875, 0.1751, 0.5386), (-0.3237, 0.1611, 0.5049), (-0.3237, -0.1594, 0.5053), (-0.2875, -0.1734, 0.539), (-0.2875, 0.322, -0.2041), (-0.3237, 0.2963, -0.1783), (-0.3237, 0.4193, 0.1177), (-0.2875, 0.4557, 0.1177), (-0.2875, -0.3219, -0.2034), (-0.3238, -0.296, -0.1777), (-0.3237, -8.229e-06, -0.3007), (-0.2875, -7.549e-05, -0.3371), (-0.2875, -0.4549, 0.1187), (-0.3238, -0.4184, 0.1186), (-0.2875, -0.3212, 0.4404), (-0.3238, -0.2954, 0.4146), (-0.3237, 0.2969, 0.414), (-0.2875, 0.3227, 0.4398), (-0.3237, 0.0008911, 0.537), (-0.2875, 0.0009022, 0.5734), (-0.1289, 0.09259, -0.1054), (-0.1284, -3.624e-06, -0.1209), (-0.1284, 0.1691, -0.05104), (-0.1288, 0.2236, 0.02536), (-0.1284, 0.2393, 0.1179), (-0.1288, 0.2238, 0.2105), (-0.1284, 0.1695, 0.287), (-0.1289, -0.09254, -0.1052), (-0.1285, -0.1689, -0.05067), (-0.1289, -0.2233, 0.02584), (-0.1285, -0.2388, 0.1184), (-0.1289, -0.2231, 0.211), (-0.1285, -0.1686, 0.2874), (-0.1289, -0.09206, 0.3417), (-0.1284, 0.0005096, 0.3572), (-0.1289, 0.09307, 0.3415)], [], [(39, 15, 17, 40), (37, 5, 18, 41), (35, 13, 16, 42), (33, 11, 19, 43), (31, 7, 22, 44), (29, 9, 20, 45), (27, 1, 23, 46), (25, 3, 21, 47), (13, 39, 40, 16), (15, 37, 41, 17), (11, 35, 42, 19), (9, 33, 43, 20), (3, 31, 44, 21), (7, 29, 45, 22), (5, 27, 46, 18), (1, 25, 47, 23), (38, 12, 16, 40), (36, 14, 17, 41), (34, 10, 19, 42), (32, 8, 20, 43), (30, 2, 21, 44), (28, 6, 22, 45), (26, 4, 18, 46), (24, 0, 23, 47), (14, 38, 40, 17), (4, 36, 41, 18), (12, 34, 42, 16), (10, 32, 43, 19), (6, 30, 44, 22), (8, 28, 45, 20), (0, 26, 46, 23), (2, 24, 47, 21), (186, 82, 136, 204), (209, 192, 50, 102), (188, 88, 138, 205), (198, 185, 48, 96), (205, 138, 90, 190), (196, 92, 144, 212), (191, 84, 132, 200), (193, 94, 142, 210), (133, 167, 152, 81), (85, 154, 167, 133), (137, 172, 155, 87), (221, 220, 60, 106), (225, 224, 61, 109), (139, 174, 159, 91), (145, 180, 164, 95), (141, 176, 161, 93), (96, 48, 65, 112), (97, 113, 66, 50), (98, 52, 67, 114), (99, 115, 65, 48), (100, 116, 67, 52), (101, 54, 70, 117), (102, 50, 66, 118), (103, 55, 71, 119), (112, 65, 72, 120), (113, 121, 74, 66), (114, 67, 76, 122), (115, 123, 72, 65), (116, 124, 76, 67), (117, 70, 78, 125), (118, 66, 74, 126), (119, 71, 79, 127), (146, 127, 79, 128), (147, 126, 74, 129), (148, 121, 73, 120), (203, 99, 48, 185), (213, 215, 104, 57), (184, 51, 99, 203), (217, 105, 56, 216), (202, 187, 52, 98), (89, 157, 174, 139), (197, 130, 82, 186), (87, 155, 170, 135), (189, 53, 100, 206), (91, 159, 176, 141), (195, 211, 103, 54), (93, 161, 180, 145), (194, 209, 102, 55), (218, 219, 110, 58), (207, 140, 92, 196), (200, 132, 80, 181), (181, 80, 130, 197), (204, 136, 86, 183), (183, 86, 134, 201), (190, 90, 140, 207), (199, 97, 50, 192), (211, 194, 55, 103), (208, 195, 54, 101), (83, 149, 172, 137), (143, 177, 154, 85), (222, 59, 108, 223), (131, 165, 149, 83), (135, 170, 157, 89), (227, 226, 62, 111), (214, 107, 60, 220), (219, 228, 63, 110), (49, 96, 112, 64), (49, 64, 113, 97), (51, 98, 114, 68), (51, 68, 115, 99), (53, 69, 116, 100), (53, 101, 117, 69), (55, 102, 118, 71), (54, 103, 119, 70), (64, 112, 120, 73), (64, 73, 121, 113), (68, 114, 122, 75), (68, 75, 123, 115), (69, 77, 124, 116), (69, 117, 125, 77), (71, 118, 126, 79), (70, 119, 127, 78), (124, 146, 128, 76), (77, 125, 146, 124), (125, 78, 127, 146), (122, 147, 129, 75), (76, 128, 147, 122), (128, 79, 126, 147), (123, 148, 120, 72), (75, 129, 148, 123), (129, 74, 121, 148), (182, 198, 96, 49), (215, 216, 56, 104), (210, 142, 84, 191), (218, 58, 105, 217), (184, 202, 98, 51), (222, 221, 106, 59), (201, 134, 88, 188), (81, 152, 165, 131), (206, 100, 52, 187), (223, 108, 61, 224), (189, 208, 101, 53), (226, 225, 109, 62), (212, 144, 94, 193), (228, 227, 111, 63), (95, 164, 177, 143), (165, 152, 151, 166), (167, 154, 153, 168), (169, 158, 157, 170), (171, 156, 155, 172), (173, 160, 159, 174), (175, 162, 161, 176), (177, 164, 163, 178), (179, 163, 164, 180), (166, 150, 149, 165), (168, 151, 152, 167), (170, 155, 156, 169), (172, 149, 150, 171), (174, 157, 158, 173), (176, 159, 160, 175), (178, 153, 154, 177), (180, 161, 162, 179), (213, 57, 107, 214), (197, 186, 185, 198), (199, 192, 191, 200), (201, 188, 187, 202), (203, 185, 186, 204), (205, 190, 189, 206), (207, 196, 195, 208), (209, 194, 193, 210), (211, 195, 196, 212), (198, 182, 181, 197), (200, 181, 182, 199), (202, 184, 183, 201), (204, 183, 184, 203), (206, 187, 188, 205), (208, 189, 190, 207), (210, 191, 192, 209), (212, 193, 194, 211), (182, 49, 97, 199), (169, 156, 220, 221), (175, 160, 224, 225), (150, 166, 215, 213), (168, 217, 216, 151), (153, 178, 219, 218), (158, 222, 223, 173), (179, 162, 226, 227), (171, 214, 220, 156), (178, 163, 228, 219), (166, 151, 216, 215), (153, 218, 217, 168), (158, 169, 221, 222), (173, 223, 224, 160), (162, 175, 225, 226), (163, 179, 227, 228), (150, 213, 214, 171)])
me_cube_001.polygons.foreach_set('use_smooth', [True] * 188)
me_cube_001.polygons.foreach_set('material_index', [0, 0, 0, 0, 0, 0, 0, 0, 0, 0, 0, 0, 0, 0, 0, 0, 0, 0, 0, 0, 0, 0, 0, 0, 0, 0, 0, 0, 0, 0, 0, 0, 1, 1, 1, 1, 1, 1, 1, 1, 1, 1, 1, 1, 1, 1, 1, 1, 1, 1, 1, 1, 1, 1, 1, 1, 1, 1, 1, 1, 1, 1, 1, 1, 1, 1, 1, 1, 1, 1, 1, 1, 1, 1, 1, 1, 1, 1, 1, 1, 1, 1, 1, 1, 1, 1, 1, 1, 1, 1, 1, 1, 1, 1, 1, 1, 1, 1, 1, 1, 1, 1, 1, 1, 1, 1, 1, 1, 1, 1, 1, 1, 1, 1, 1, 1, 1, 1, 1, 1, 1, 1, 1, 1, 1, 1, 1, 1, 1, 1, 1, 1, 1, 1, 1, 1, 1, 1, 1, 1, 1, 1, 1, 1, 1, 1, 1, 1, 1, 1, 1, 1, 1, 1, 1, 1, 1, 1, 1, 1, 1, 1, 1, 1, 1, 1, 1, 1, 1, 1, 1, 1, 1, 1, 1, 1, 1, 1, 1, 1, 1, 1, 1, 1, 1, 1, 1, 1])
_k = set([(0, 24), (0, 26), (1, 25), (1, 27), (2, 24), (2, 30), (3, 25), (3, 31), (4, 26), (4, 36), (5, 27), (5, 37), (6, 28), (6, 30), (7, 29), (7, 31), (8, 28), (8, 32), (9, 29), (9, 33), (10, 32), (10, 34), (11, 33), (11, 35), (12, 34), (12, 38), (13, 35), (13, 39), (14, 36), (14, 38), (15, 37), (15, 39), (16, 40), (16, 42), (17, 40), (17, 41), (18, 41), (18, 46), (19, 42), (19, 43), (20, 43), (20, 45), (21, 44), (21, 47), (22, 44), (22, 45), (23, 46), (23, 47), (48, 96), (48, 99), (49, 96), (49, 97), (50, 97), (50, 102), (51, 98), (51, 99), (52, 98), (52, 100), (53, 100), (53, 101), (54, 101), (54, 103), (55, 102), (55, 103), (80, 130), (80, 132), (81, 131), (81, 133), (82, 130), (82, 136), (83, 131), (83, 137), (84, 132), (84, 142), (85, 133), (85, 143), (86, 134), (86, 136), (87, 135), (87, 137), (88, 134), (88, 138), (89, 135), (89, 139), (90, 138), (90, 140), (91, 139), (91, 141), (92, 140), (92, 144), (93, 141), (93, 145), (94, 142), (94, 144), (95, 143), (95, 145)])
me_cube_001.attributes.new('sharp_edge', 'BOOLEAN', 'EDGE').data.foreach_set('value', [ (min(e.vertices), max(e.vertices)) in _k for e in me_cube_001.edges])
_k = {(2, 24): 1.0, (3, 25): 1.0, (4, 26): 1.0, (5, 27): 1.0, (8, 28): 1.0, (9, 29): 1.0, (6, 30): 1.0, (7, 31): 1.0, (10, 32): 1.0, (11, 33): 1.0, (12, 34): 1.0, (13, 35): 1.0, (14, 36): 1.0, (15, 37): 1.0, (14, 38): 1.0, (15, 39): 1.0, (0, 24): 1.0, (1, 25): 1.0, (0, 26): 1.0, (1, 27): 1.0, (6, 28): 1.0, (7, 29): 1.0, (2, 30): 1.0, (3, 31): 1.0, (8, 32): 1.0, (9, 33): 1.0, (10, 34): 1.0, (11, 35): 1.0, (4, 36): 1.0, (5, 37): 1.0, (12, 38): 1.0, (13, 39): 1.0, (49, 96): 1.0, (50, 97): 1.0, (52, 98): 1.0, (51, 99): 1.0, (53, 100): 1.0, (54, 101): 1.0, (55, 102): 1.0, (55, 103): 1.0, (57, 104): 1.0, (58, 105): 1.0, (60, 106): 1.0, (60, 107): 1.0, (61, 108): 1.0, (62, 109): 1.0, (63, 110): 1.0, (63, 111): 1.0, (65, 112): 1.0, (66, 113): 1.0, (68, 114): 1.0, (68, 115): 1.0, (69, 116): 1.0, (70, 117): 1.0, (71, 118): 1.0, (71, 119): 1.0, (73, 120): 1.0, (74, 121): 1.0, (76, 122): 1.0, (75, 123): 1.0, (77, 124): 1.0, (78, 125): 1.0, (79, 126): 1.0, (79, 127): 1.0, (82, 130): 1.0, (83, 131): 1.0, (84, 132): 1.0, (85, 133): 1.0, (88, 134): 1.0, (89, 135): 1.0, (86, 136): 1.0, (87, 137): 1.0, (90, 138): 1.0, (91, 139): 1.0, (92, 140): 1.0, (93, 141): 1.0, (94, 142): 1.0, (95, 143): 1.0, (94, 144): 1.0, (95, 145): 1.0, (48, 96): 1.0, (49, 97): 1.0, (51, 98): 1.0, (48, 99): 1.0, (52, 100): 1.0, (53, 101): 1.0, (50, 102): 1.0, (54, 103): 1.0, (56, 104): 1.0, (56, 105): 1.0, (59, 106): 1.0, (57, 107): 1.0, (59, 108): 1.0, (61, 109): 1.0, (58, 110): 1.0, (62, 111): 1.0, (64, 112): 1.0, (64, 113): 1.0, (67, 114): 1.0, (65, 115): 1.0, (67, 116): 1.0, (69, 117): 1.0, (66, 118): 1.0, (70, 119): 1.0, (72, 120): 1.0, (73, 121): 1.0, (75, 122): 1.0, (72, 123): 1.0, (76, 124): 1.0, (77, 125): 1.0, (74, 126): 1.0, (78, 127): 1.0, (80, 130): 1.0, (81, 131): 1.0, (80, 132): 1.0, (81, 133): 1.0, (86, 134): 1.0, (87, 135): 1.0, (82, 136): 1.0, (83, 137): 1.0, (88, 138): 1.0, (89, 139): 1.0, (90, 140): 1.0, (91, 141): 1.0, (84, 142): 1.0, (85, 143): 1.0, (92, 144): 1.0, (93, 145): 1.0, (152, 165): 1.0, (151, 166): 1.0, (154, 167): 1.0, (153, 168): 1.0, (158, 169): 1.0, (157, 170): 1.0, (156, 171): 1.0, (155, 172): 1.0, (160, 173): 1.0, (159, 174): 1.0, (162, 175): 1.0, (161, 176): 1.0, (164, 177): 1.0, (163, 178): 1.0, (163, 179): 1.0, (164, 180): 1.0, (150, 166): 1.0, (149, 165): 1.0, (151, 168): 1.0, (152, 167): 1.0, (155, 170): 1.0, (156, 169): 1.0, (149, 172): 1.0, (150, 171): 1.0, (157, 174): 1.0, (158, 173): 1.0, (159, 176): 1.0, (160, 175): 1.0, (153, 178): 1.0, (154, 177): 1.0, (161, 180): 1.0, (162, 179): 1.0, (186, 197): 1.0, (185, 198): 1.0, (192, 199): 1.0, (191, 200): 1.0, (188, 201): 1.0, (187, 202): 1.0, (185, 203): 1.0, (186, 204): 1.0, (190, 205): 1.0, (189, 206): 1.0, (196, 207): 1.0, (195, 208): 1.0, (194, 209): 1.0, (193, 210): 1.0, (195, 211): 1.0, (196, 212): 1.0, (182, 198): 1.0, (181, 197): 1.0, (181, 200): 1.0, (182, 199): 1.0, (184, 202): 1.0, (183, 201): 1.0, (183, 204): 1.0, (184, 203): 1.0, (187, 206): 1.0, (188, 205): 1.0, (189, 208): 1.0, (190, 207): 1.0, (191, 210): 1.0, (192, 209): 1.0, (193, 212): 1.0, (194, 211): 1.0}
me_cube_001.attributes.new('crease_edge', 'FLOAT', 'EDGE').data.foreach_set('value', [_k.get((min(e.vertices), max(e.vertices)), 0.0) for e in me_cube_001.edges])
_uv = me_cube_001.uv_layers.new(name='UVTex')
_uv.uv.foreach_set('vector', [0.4977, 0.9888, 0.4368, 0.9888, 0.4367, 0.9792, 0.4976, 0.9792, 0.3759, 0.9888, 0.315, 0.9888, 0.3149, 0.9792, 0.3758, 0.9792, 0.6197, 0.9888, 0.5587, 0.9888, 0.5586, 0.9792, 0.6196, 0.9792, 0.7418, 0.9888, 0.6808, 0.9888, 0.6807, 0.9792, 0.7418, 0.9792, 0.9905, 0.9888, 0.9253, 0.9888, 0.9254, 0.9792, 0.9905, 0.9792, 0.864, 0.9888, 0.8028, 0.9888, 0.803, 0.9792, 0.8641, 0.9792, 0.254, 0.9888, 0.193, 0.9888, 0.1931, 0.9792, 0.254, 0.9792, 0.1322, 0.9888, 0.07146, 0.9888, 0.07152, 0.9792, 0.1323, 0.9792, 0.5587, 0.9888, 0.4977, 0.9888, 0.4976, 0.9792, 0.5586, 0.9792, 0.4368, 0.9888, 0.3759, 0.9888, 0.3758, 0.9792, 0.4367, 0.9792, 0.6808, 0.9888, 0.6197, 0.9888, 0.6196, 0.9792, 0.6807, 0.9792, 0.8028, 0.9888, 0.7418, 0.9888, 0.7418, 0.9792, 0.803, 0.9792, 0.07146, 0.9888, 0.00683, 0.9888, 0.00683, 0.9792, 0.07152, 0.9792, 0.9253, 0.9888, 0.864, 0.9888, 0.8641, 0.9792, 0.9254, 0.9792, 0.315, 0.9888, 0.254, 0.9888, 0.254, 0.9792, 0.3149, 0.9792, 0.193, 0.9888, 0.1322, 0.9888, 0.1323, 0.9792, 0.1931, 0.9792, 0.4975, 0.9695, 0.5585, 0.9695, 0.5586, 0.9792, 0.4976, 0.9792, 0.3757, 0.9695, 0.4366, 0.9695, 0.4367, 0.9792, 0.3758, 0.9792, 0.6195, 0.9695, 0.6806, 0.9695, 0.6807, 0.9792, 0.6196, 0.9792, 0.7418, 0.9695, 0.8031, 0.9695, 0.803, 0.9792, 0.7418, 0.9792, 0.00683, 0.9695, 0.07163, 0.9695, 0.07152, 0.9792, 0.00683, 0.9792, 0.8643, 0.9695, 0.9254, 0.9695, 0.9254, 0.9792, 0.8641, 0.9792, 0.254, 0.9695, 0.3148, 0.9695, 0.3149, 0.9792, 0.254, 0.9792, 0.1325, 0.9695, 0.1933, 0.9695, 0.1931, 0.9792, 0.1323, 0.9792, 0.4366, 0.9695, 0.4975, 0.9695, 0.4976, 0.9792, 0.4367, 0.9792, 0.3148, 0.9695, 0.3757, 0.9695, 0.3758, 0.9792, 0.3149, 0.9792, 0.5585, 0.9695, 0.6195, 0.9695, 0.6196, 0.9792, 0.5586, 0.9792, 0.6806, 0.9695, 0.7418, 0.9695, 0.7418, 0.9792, 0.6807, 0.9792, 0.9254, 0.9695, 0.9905, 0.9695, 0.9905, 0.9792, 0.9254, 0.9792, 0.8031, 0.9695, 0.8643, 0.9695, 0.8641, 0.9792, 0.803, 0.9792, 0.1933, 0.9695, 0.254, 0.9695, 0.254, 0.9792, 0.1931, 0.9792, 0.07163, 0.9695, 0.1325, 0.9695, 0.1323, 0.9792, 0.07152, 0.9792, 0.9591, 0.3053, 0.995, 0.2899, 0.995, 0.4958, 0.9609, 0.4968, 0.2121, 0.208, 0.3288, 0.09009, 0.3997, 0.2636, 0.3319, 0.332, 0.6903, 0.9524, 0.7056, 0.9856, 0.5001, 0.9928, 0.4989, 0.9586, 0.779, 0.214, 0.8983, 0.3305, 0.7284, 0.3982, 0.6599, 0.3314, 0.4989, 0.9586, 0.5001, 0.9928, 0.2947, 1.0, 0.3075, 0.9647, 0.03653, 0.6868, 0.0, 0.7017, 0.001571, 0.4931, 0.03668, 0.4932, 0.3053, 0.03208, 0.2923, 0.0, 0.494, 0.002276, 0.494, 0.0354, 0.03683, 0.2996, 0.003142, 0.2844, 0.1477, 0.1422, 0.1711, 0.1659, 0.4937, 0.998, 0.493, 0.9738, 0.6865, 0.9724, 0.6971, 0.9961, 0.2903, 1.0, 0.2996, 0.9752, 0.493, 0.9738, 0.4937, 0.998, 0.9903, 0.5151, 0.9666, 0.5144, 0.9748, 0.3231, 1.0, 0.3145, 0.6661, 0.3416, 0.7339, 0.4127, 0.5735, 0.4734, 0.5515, 0.4508, 0.3316, 0.3351, 0.4008, 0.2661, 0.4662, 0.4271, 0.4436, 0.4493, 0.502, 0.002801, 0.5017, 0.02835, 0.3012, 0.0248, 0.2901, 0.0, 0.0, 0.5033, 0.02462, 0.5025, 0.02423, 0.6989, 0.0, 0.7098, 0.1451, 0.1484, 0.1631, 0.1655, 0.025, 0.3061, 0.0, 0.2968, 0.6599, 0.3314, 0.7284, 0.3982, 0.6432, 0.4347, 0.5998, 0.3924, 0.4955, 0.2641, 0.4958, 0.3499, 0.4352, 0.3498, 0.3997, 0.2636, 0.6621, 0.659, 0.5938, 0.7267, 0.5578, 0.6412, 0.6007, 0.5986, 0.7294, 0.4947, 0.6434, 0.4954, 0.6432, 0.4347, 0.7284, 0.3982, 0.4976, 0.7281, 0.4973, 0.6419, 0.5578, 0.6412, 0.5938, 0.7267, 0.3336, 0.6609, 0.2658, 0.5924, 0.3514, 0.5568, 0.394, 0.5998, 0.3319, 0.332, 0.3997, 0.2636, 0.4352, 0.3498, 0.3927, 0.3929, 0.2649, 0.4964, 0.2641, 0.4004, 0.3501, 0.4361, 0.3508, 0.4964, 0.5998, 0.3924, 0.6432, 0.4347, 0.5673, 0.4659, 0.5466, 0.4456, 0.4958, 0.3499, 0.4967, 0.4254, 0.4676, 0.4256, 0.4352, 0.3498, 0.6007, 0.5986, 0.5578, 0.6412, 0.5261, 0.5655, 0.5471, 0.5451, 0.6434, 0.4954, 0.5677, 0.4953, 0.5673, 0.4659, 0.6432, 0.4347, 0.4973, 0.6419, 0.497, 0.566, 0.5261, 0.5655, 0.5578, 0.6412, 0.394, 0.5998, 0.3514, 0.5568, 0.4267, 0.5253, 0.4472, 0.5459, 0.3927, 0.3929, 0.4352, 0.3498, 0.4676, 0.4256, 0.4467, 0.4462, 0.3508, 0.4964, 0.3501, 0.4361, 0.4258, 0.4667, 0.4262, 0.496, 0.4616, 0.531, 0.4262, 0.496, 0.4258, 0.4667, 0.476, 0.5161, 0.4969, 0.4956, 0.4467, 0.4462, 0.4676, 0.4256, 0.5178, 0.4751, 0.5322, 0.4604, 0.4967, 0.4254, 0.5258, 0.4253, 0.5466, 0.4456, 0.9014, 0.4972, 0.7294, 0.4947, 0.7284, 0.3982, 0.8983, 0.3305, 0.7277, 0.6044, 0.6593, 0.6712, 0.5496, 0.5581, 0.572, 0.5362, 0.9045, 0.664, 0.7304, 0.5912, 0.7294, 0.4947, 0.9014, 0.4972, 0.494, 0.7379, 0.4958, 0.5798, 0.5272, 0.5801, 0.5904, 0.7375, 0.7846, 0.7792, 0.6647, 0.8945, 0.5938, 0.7267, 0.6621, 0.659, 0.7139, 0.005602, 0.7022, 0.03191, 0.5017, 0.02835, 0.502, 0.002801, 0.8209, 0.172, 0.8453, 0.1472, 0.995, 0.2899, 0.9591, 0.3053, 1.0, 0.3145, 0.9748, 0.3231, 0.8385, 0.1775, 0.8569, 0.1601, 0.3309, 0.9038, 0.4013, 0.7294, 0.4976, 0.7281, 0.4978, 0.8992, 0.2901, 0.0, 0.3012, 0.0248, 0.1631, 0.1655, 0.1451, 0.1484, 0.09753, 0.6619, 0.09646, 0.4939, 0.2649, 0.4964, 0.2658, 0.5924, 0.0, 0.2968, 0.025, 0.3061, 0.02462, 0.5025, 0.0, 0.5033, 0.09541, 0.3259, 0.2121, 0.208, 0.3319, 0.332, 0.2641, 0.4004, 0.3977, 0.7377, 0.3294, 0.6689, 0.4422, 0.557, 0.4643, 0.5796, 0.172, 0.8258, 0.1473, 0.8509, 0.0, 0.7017, 0.03653, 0.6868, 0.494, 0.0354, 0.494, 0.002276, 0.6957, 0.004552, 0.6827, 0.03873, 0.6827, 0.03873, 0.6957, 0.004552, 0.8453, 0.1472, 0.8209, 0.172, 0.9609, 0.4968, 0.995, 0.4958, 0.995, 0.7017, 0.9627, 0.6882, 0.9627, 0.6882, 0.995, 0.7017, 0.8503, 0.8436, 0.8265, 0.8203, 0.3075, 0.9647, 0.2947, 1.0, 0.1473, 0.8509, 0.172, 0.8258, 0.4942, 0.09378, 0.4955, 0.2641, 0.3997, 0.2636, 0.3288, 0.09009, 0.09646, 0.4939, 0.09541, 0.3259, 0.2641, 0.4004, 0.2649, 0.4964, 0.2142, 0.7829, 0.09753, 0.6619, 0.2658, 0.5924, 0.3336, 0.6609, 0.9807, 0.7156, 0.9583, 0.7057, 0.9666, 0.5144, 0.9903, 0.5151, 0.1452, 0.8549, 0.1619, 0.8371, 0.2996, 0.9752, 0.2903, 1.0, 0.5979, 0.2709, 0.5294, 0.4282, 0.4978, 0.4277, 0.4993, 0.2682, 0.8389, 0.8559, 0.8224, 0.839, 0.9583, 0.7057, 0.9807, 0.7156, 0.8569, 0.1601, 0.8385, 0.1775, 0.7022, 0.03191, 0.7139, 0.005602, 0.2619, 0.5022, 0.2629, 0.4046, 0.4211, 0.4714, 0.4206, 0.5029, 0.7311, 0.5086, 0.5728, 0.5048, 0.5735, 0.4734, 0.7339, 0.4127, 0.3294, 0.6689, 0.2615, 0.5997, 0.4201, 0.5344, 0.4422, 0.557, 0.5913, 0.2646, 0.6599, 0.3314, 0.5998, 0.3924, 0.5565, 0.35, 0.5913, 0.2646, 0.5565, 0.35, 0.4958, 0.3499, 0.4955, 0.2641, 0.7304, 0.5912, 0.6621, 0.659, 0.6007, 0.5986, 0.6436, 0.556, 0.7304, 0.5912, 0.6436, 0.556, 0.6434, 0.4954, 0.7294, 0.4947, 0.4013, 0.7294, 0.4367, 0.6427, 0.4973, 0.6419, 0.4976, 0.7281, 0.4013, 0.7294, 0.3336, 0.6609, 0.394, 0.5998, 0.4367, 0.6427, 0.2641, 0.4004, 0.3319, 0.332, 0.3927, 0.3929, 0.3501, 0.4361, 0.2658, 0.5924, 0.2649, 0.4964, 0.3508, 0.4964, 0.3514, 0.5568, 0.5565, 0.35, 0.5998, 0.3924, 0.5466, 0.4456, 0.5258, 0.4253, 0.5565, 0.35, 0.5258, 0.4253, 0.4967, 0.4254, 0.4958, 0.3499, 0.6436, 0.556, 0.6007, 0.5986, 0.5471, 0.5451, 0.568, 0.5247, 0.6436, 0.556, 0.568, 0.5247, 0.5677, 0.4953, 0.6434, 0.4954, 0.4367, 0.6427, 0.4678, 0.5665, 0.497, 0.566, 0.4973, 0.6419, 0.4367, 0.6427, 0.394, 0.5998, 0.4472, 0.5459, 0.4678, 0.5665, 0.3501, 0.4361, 0.3927, 0.3929, 0.4467, 0.4462, 0.4258, 0.4667, 0.3514, 0.5568, 0.3508, 0.4964, 0.4262, 0.496, 0.4267, 0.5253, 0.497, 0.566, 0.4616, 0.531, 0.476, 0.5161, 0.5261, 0.5655, 0.4678, 0.5665, 0.4472, 0.5459, 0.4616, 0.531, 0.497, 0.566, 0.4472, 0.5459, 0.4267, 0.5253, 0.4262, 0.496, 0.4616, 0.531, 0.5471, 0.5451, 0.4969, 0.4956, 0.5178, 0.4751, 0.568, 0.5247, 0.5261, 0.5655, 0.476, 0.5161, 0.4969, 0.4956, 0.5471, 0.5451, 0.476, 0.5161, 0.4258, 0.4667, 0.4467, 0.4462, 0.4969, 0.4956, 0.5677, 0.4953, 0.5322, 0.4604, 0.5466, 0.4456, 0.5673, 0.4659, 0.568, 0.5247, 0.5178, 0.4751, 0.5322, 0.4604, 0.5677, 0.4953, 0.5178, 0.4751, 0.4676, 0.4256, 0.4967, 0.4254, 0.5322, 0.4604, 0.6596, 0.0975, 0.779, 0.214, 0.6599, 0.3314, 0.5913, 0.2646, 0.6593, 0.6712, 0.5904, 0.7375, 0.5272, 0.5801, 0.5496, 0.5581, 0.1711, 0.1659, 0.1477, 0.1422, 0.2923, 0.0, 0.3053, 0.03208, 0.3977, 0.7377, 0.4643, 0.5796, 0.4958, 0.5798, 0.494, 0.7379, 0.9045, 0.664, 0.7846, 0.7792, 0.6621, 0.659, 0.7304, 0.5912, 0.5979, 0.2709, 0.6661, 0.3416, 0.5515, 0.4508, 0.5294, 0.4282, 0.8265, 0.8203, 0.8503, 0.8436, 0.7056, 0.9856, 0.6903, 0.9524, 0.6971, 0.9961, 0.6865, 0.9724, 0.8224, 0.839, 0.8389, 0.8559, 0.4978, 0.8992, 0.4976, 0.7281, 0.5938, 0.7267, 0.6647, 0.8945, 0.4993, 0.2682, 0.4978, 0.4277, 0.4662, 0.4271, 0.4008, 0.2661, 0.3309, 0.9038, 0.2142, 0.7829, 0.3336, 0.6609, 0.4013, 0.7294, 0.2629, 0.4046, 0.3316, 0.3351, 0.4436, 0.4493, 0.4211, 0.4714, 0.03668, 0.4932, 0.001571, 0.4931, 0.003142, 0.2844, 0.03683, 0.2996, 0.2615, 0.5997, 0.2619, 0.5022, 0.4206, 0.5029, 0.4201, 0.5344, 0.0, 0.7098, 0.02423, 0.6989, 0.1619, 0.8371, 0.1452, 0.8549, 0.8224, 0.839, 0.6865, 0.9724, 0.6536, 0.895, 0.7689, 0.7842, 0.493, 0.9738, 0.2996, 0.9752, 0.3311, 0.8959, 0.4923, 0.896, 0.7807, 0.2324, 0.6663, 0.1136, 0.7022, 0.03191, 0.8385, 0.1775, 0.8894, 0.5124, 0.8942, 0.3521, 0.9748, 0.3231, 0.9666, 0.5144, 0.5009, 0.1087, 0.3354, 0.105, 0.3012, 0.0248, 0.5017, 0.02835, 0.2196, 0.221, 0.1048, 0.3378, 0.025, 0.3061, 0.1631, 0.1655, 0.1619, 0.8371, 0.02423, 0.6989, 0.1028, 0.665, 0.2165, 0.7809, 0.1032, 0.5014, 0.1028, 0.665, 0.02423, 0.6989, 0.02462, 0.5025, 0.7689, 0.7842, 0.8834, 0.6726, 0.9583, 0.7057, 0.8224, 0.839, 0.4923, 0.896, 0.6536, 0.895, 0.6865, 0.9724, 0.493, 0.9738, 0.8385, 0.1775, 0.9748, 0.3231, 0.8942, 0.3521, 0.7807, 0.2324, 0.9666, 0.5144, 0.9583, 0.7057, 0.8834, 0.6726, 0.8894, 0.5124, 0.5017, 0.02835, 0.7022, 0.03191, 0.6663, 0.1136, 0.5009, 0.1087, 0.1631, 0.1655, 0.3012, 0.0248, 0.3354, 0.105, 0.2196, 0.221, 0.2165, 0.7809, 0.3311, 0.8959, 0.2996, 0.9752, 0.1619, 0.8371, 0.02462, 0.5025, 0.025, 0.3061, 0.1048, 0.3378, 0.1032, 0.5014, 0.7277, 0.6044, 0.572, 0.5362, 0.5728, 0.5048, 0.7311, 0.5086, 0.8209, 0.172, 0.9591, 0.3053, 0.8983, 0.3305, 0.779, 0.214, 0.4942, 0.09378, 0.3288, 0.09009, 0.3053, 0.03208, 0.494, 0.0354, 0.8265, 0.8203, 0.6903, 0.9524, 0.6647, 0.8945, 0.7846, 0.7792, 0.9014, 0.4972, 0.8983, 0.3305, 0.9591, 0.3053, 0.9609, 0.4968, 0.4989, 0.9586, 0.3075, 0.9647, 0.3309, 0.9038, 0.4978, 0.8992, 0.172, 0.8258, 0.03653, 0.6868, 0.09753, 0.6619, 0.2142, 0.7829, 0.2121, 0.208, 0.09541, 0.3259, 0.03683, 0.2996, 0.1711, 0.1659, 0.09646, 0.4939, 0.09753, 0.6619, 0.03653, 0.6868, 0.03668, 0.4932, 0.779, 0.214, 0.6596, 0.0975, 0.6827, 0.03873, 0.8209, 0.172, 0.494, 0.0354, 0.6827, 0.03873, 0.6596, 0.0975, 0.4942, 0.09378, 0.7846, 0.7792, 0.9045, 0.664, 0.9627, 0.6882, 0.8265, 0.8203, 0.9609, 0.4968, 0.9627, 0.6882, 0.9045, 0.664, 0.9014, 0.4972, 0.4978, 0.8992, 0.6647, 0.8945, 0.6903, 0.9524, 0.4989, 0.9586, 0.2142, 0.7829, 0.3309, 0.9038, 0.3075, 0.9647, 0.172, 0.8258, 0.1711, 0.1659, 0.3053, 0.03208, 0.3288, 0.09009, 0.2121, 0.208, 0.03668, 0.4932, 0.03683, 0.2996, 0.09541, 0.3259, 0.09646, 0.4939, 0.6596, 0.0975, 0.5913, 0.2646, 0.4955, 0.2641, 0.4942, 0.09378, 0.7807, 0.2324, 0.8942, 0.3521, 0.7339, 0.4127, 0.6661, 0.3416, 0.2196, 0.221, 0.3354, 0.105, 0.4008, 0.2661, 0.3316, 0.3351, 0.8834, 0.6726, 0.7689, 0.7842, 0.6593, 0.6712, 0.7277, 0.6044, 0.4923, 0.896, 0.494, 0.7379, 0.5904, 0.7375, 0.6536, 0.895, 0.3311, 0.8959, 0.2165, 0.7809, 0.3294, 0.6689, 0.3977, 0.7377, 0.6663, 0.1136, 0.5979, 0.2709, 0.4993, 0.2682, 0.5009, 0.1087, 0.1032, 0.5014, 0.1048, 0.3378, 0.2629, 0.4046, 0.2619, 0.5022, 0.8894, 0.5124, 0.7311, 0.5086, 0.7339, 0.4127, 0.8942, 0.3521, 0.2165, 0.7809, 0.1028, 0.665, 0.2615, 0.5997, 0.3294, 0.6689, 0.7689, 0.7842, 0.6536, 0.895, 0.5904, 0.7375, 0.6593, 0.6712, 0.3311, 0.8959, 0.3977, 0.7377, 0.494, 0.7379, 0.4923, 0.896, 0.6663, 0.1136, 0.7807, 0.2324, 0.6661, 0.3416, 0.5979, 0.2709, 0.5009, 0.1087, 0.4993, 0.2682, 0.4008, 0.2661, 0.3354, 0.105, 0.1048, 0.3378, 0.2196, 0.221, 0.3316, 0.3351, 0.2629, 0.4046, 0.1028, 0.665, 0.1032, 0.5014, 0.2619, 0.5022, 0.2615, 0.5997, 0.8834, 0.6726, 0.7277, 0.6044, 0.7311, 0.5086, 0.8894, 0.5124])
me_cube_001.materials.append(mat_ventilator_wei)
me_cube_001.materials.append(mat_gitter_ventilator)
me_cube_001.use_remesh_preserve_volume = False
me_cube_001.use_remesh_preserve_attributes = False
me_cube_001.use_mirror_vertex_groups = False
me_cube_001.use_paint_bone_selection = False
me_cube_001.use_paint_mask = True
me_cube_001.update()
me_plane_086 = bpy.data.meshes.new('Plane.086')
me_plane_086.from_pydata([(-0.1837, -0.001754, -3.741e-08), (-0.1384, 0.07128, -0.07275), (-0.1387, 0.1014, -1.21e-08), (-0.1384, 0.07128, 0.07275), (-0.137, -0.07422, -0.07275), (-0.1377, -0.001471, -0.1029), (-0.1368, -0.1044, -3.668e-08), (-0.137, -0.07422, 0.07275), (-0.1377, -0.001471, 0.1029), (-0.0264, 0.0725, -0.07275), (-0.02669, 0.1026, 4.829e-09), (-0.0264, 0.0725, 0.07275), (-0.0257, -0.0002454, -0.1029), (-0.02501, -0.07299, -0.07275), (-0.02472, -0.1031, -1.975e-08), (-0.02501, -0.07299, 0.07275), (-0.0257, -0.0002454, 0.1029), (0.006177, -0.015, 0.01526), (0.006032, 0.0002548, 0.02158), (0.005886, 0.01551, 0.01526), (0.006238, -0.02132, -8.826e-09), (0.006177, -0.015, -0.01526), (0.005886, 0.01551, -0.01526), (0.006032, 0.0002548, -0.02158), (0.005826, 0.02183, -3.91e-09), (0.0255, 0.02182, 6.1e-09), (0.02556, 0.0155, -0.01526), (0.02556, 0.0155, 0.01526), (0.0257, 0.0002454, -0.02158), (0.02585, -0.01501, -0.01526), (0.02591, -0.02133, 1.184e-09), (0.02585, -0.01501, 0.01526), (0.0257, 0.0002454, 0.02158), (-0.1835, -0.03064, -0.02888), (-0.1575, -0.06555, -0.06404), (-0.184, 0.02713, -0.02888), (-0.1587, 0.06253, -0.06404), (-0.1587, 0.06253, 0.06404), (-0.184, 0.02713, 0.02888), (-0.1835, -0.03064, 0.02888), (-0.1575, -0.06555, 0.06404), (-0.1589, 0.08906, -2.178e-08), (-0.1841, 0.03909, -3.337e-08), (-0.1581, -0.001509, -0.09057), (-0.1837, -0.001754, -0.04085), (-0.1833, -0.0426, -4.32e-08), (-0.1572, -0.09208, -4.745e-08), (-0.1581, -0.001509, 0.09057), (-0.1837, -0.001754, 0.04085), (-0.1234, 0.2148, 0.3793), (-0.1007, 0.2153, 0.3794), (-0.1436, 0.2247, 0.06815), (-0.09081, 0.0386, 0.207), (-0.1356, 0.08011, 0.02987), (-0.09314, -0.0166, 0.08638), (-0.08897, 0.05031, 0.3956), (-0.1532, 0.3229, 0.2641), (-0.06985, 0.05067, 0.3957), (-0.1328, 0.3233, 0.2642), (-0.07801, -0.01631, 0.08646), (-0.07464, 0.03891, 0.2071), (-0.1275, 0.225, 0.06824), (-0.1205, 0.0804, 0.02995), (-0.1234, 0.2182, -0.3774), (-0.1007, 0.2186, -0.3775), (-0.1392, -0.05666, -0.2306), (-0.09269, 0.1578, -0.1382), (-0.1341, -0.01737, -0.08616), (-0.09468, 0.08089, -0.03009), (-0.09314, 0.3153, -0.2426), (-0.1491, 0.06372, -0.4138), (-0.07403, 0.3157, -0.2427), (-0.1287, 0.06411, -0.4139), (-0.07955, 0.08117, -0.03017), (-0.07652, 0.1581, -0.1382), (-0.123, -0.05636, -0.2307), (-0.119, -0.01708, -0.08624), (-0.1131, -0.4387, -0.001924), (-0.09036, -0.4385, -0.001924), (-0.1374, -0.1747, 0.1625), (-0.08704, -0.2007, -0.06882), (-0.1333, -0.0691, 0.05629), (-0.09232, -0.06871, -0.05629), (-0.08234, -0.3698, -0.153), (-0.1419, -0.3936, 0.1497), (-0.06323, -0.3696, -0.153), (-0.1215, -0.3934, 0.1497), (-0.07719, -0.06856, -0.05629), (-0.07086, -0.2005, -0.06882), (-0.1212, -0.1745, 0.1625), (-0.1182, -0.06895, 0.05629), (-0.1802, 0.04927, -3.133e-08), (-0.1801, 0.03433, -0.03605), (-0.1801, 0.03433, 0.03605), (-0.1798, -0.001716, -0.05098), (-0.1794, -0.03777, -0.03605), (-0.1793, -0.0527, -4.42e-08), (-0.1794, -0.03777, 0.03605), (-0.1798, -0.001716, 0.05098)], [], [(47, 40, 7, 8), (46, 34, 4, 6), (37, 47, 8, 3), (43, 36, 1, 5), (44, 0, 42, 35), (46, 6, 7, 40), (33, 45, 0, 44), (0, 48, 38, 42), (36, 41, 2, 1), (41, 37, 3, 2), (1, 2, 10, 9), (2, 3, 11, 10), (4, 5, 12, 13), (5, 1, 9, 12), (7, 6, 14, 15), (3, 8, 16, 11), (8, 7, 15, 16), (4, 13, 14, 6), (45, 39, 48, 0), (16, 15, 17, 18), (11, 16, 18, 19), (15, 14, 20, 17), (14, 13, 21, 20), (12, 9, 22, 23), (13, 12, 23, 21), (10, 11, 19, 24), (9, 10, 24, 22), (22, 24, 25, 26), (24, 19, 27, 25), (21, 23, 28, 29), (23, 22, 26, 28), (20, 21, 29, 30), (17, 20, 30, 31), (32, 27, 19, 18), (31, 32, 18, 17), (92, 91, 41, 36), (93, 91, 42, 38), (95, 94, 43, 34), (92, 94, 44, 35), (95, 96, 45, 33), (97, 96, 46, 40), (93, 98, 47, 37), (97, 98, 48, 39), (34, 43, 5, 4), (49, 56, 51), (55, 49, 52), (49, 51, 52), (49, 55, 57, 50), (56, 49, 50, 58), (50, 57, 60), (58, 50, 61), (50, 60, 61), (53, 54, 52, 51), (62, 53, 51, 61), (61, 51, 56, 58), (60, 52, 54, 59), (57, 55, 52, 60), (59, 62, 61, 60), (63, 70, 65), (69, 63, 66), (63, 65, 66), (63, 69, 71, 64), (70, 63, 64, 72), (64, 71, 74), (72, 64, 75), (64, 74, 75), (67, 68, 66, 65), (76, 67, 65, 75), (75, 65, 70, 72), (74, 66, 68, 73), (71, 69, 66, 74), (73, 76, 75, 74), (77, 84, 79), (83, 77, 80), (77, 79, 80), (77, 83, 85, 78), (84, 77, 78, 86), (78, 85, 88), (86, 78, 89), (78, 88, 89), (81, 82, 80, 79), (90, 81, 79, 89), (89, 79, 84, 86), (88, 80, 82, 87), (85, 83, 80, 88), (87, 90, 89, 88), (40, 47, 98, 97), (38, 48, 98, 93), (39, 45, 96, 97), (34, 46, 96, 95), (36, 43, 94, 92), (33, 44, 94, 95), (37, 41, 91, 93), (35, 42, 91, 92)])
me_plane_086.polygons.foreach_set('use_smooth', [True] * 94)
_k = set([(1, 2), (1, 5), (2, 3), (3, 8), (4, 5), (4, 6), (6, 7), (7, 8), (9, 10), (9, 12), (10, 11), (11, 16), (12, 13), (13, 14), (14, 15), (15, 16), (17, 18), (17, 20), (18, 19), (19, 24), (20, 21), (21, 23), (22, 23), (22, 24), (33, 44), (33, 45), (34, 43), (34, 46), (35, 42), (35, 44), (36, 41), (36, 43), (37, 41), (37, 47), (38, 42), (38, 48), (39, 45), (39, 48), (40, 46), (40, 47), (49, 55), (49, 56), (50, 57), (50, 58), (51, 53), (51, 56), (52, 54), (52, 55), (53, 54), (57, 60), (58, 61), (59, 60), (59, 62), (61, 62), (63, 69), (63, 70), (64, 71), (64, 72), (65, 67), (65, 70), (66, 68), (66, 69), (67, 68), (71, 74), (72, 75), (73, 74), (73, 76), (75, 76), (77, 83), (77, 84), (78, 85), (78, 86), (79, 81), (79, 84), (80, 82), (80, 83), (81, 82), (85, 88), (86, 89), (87, 88), (87, 90), (89, 90)])
me_plane_086.attributes.new('sharp_edge', 'BOOLEAN', 'EDGE').data.foreach_set('value', [ (min(e.vertices), max(e.vertices)) in _k for e in me_plane_086.edges])
_k = {(1, 2): 1.0, (2, 3): 1.0, (4, 5): 1.0, (1, 5): 1.0, (4, 6): 1.0, (6, 7): 1.0, (3, 8): 1.0, (7, 8): 1.0, (9, 10): 1.0, (10, 11): 1.0, (12, 13): 1.0, (9, 12): 1.0, (13, 14): 1.0, (14, 15): 1.0, (11, 16): 1.0, (15, 16): 1.0, (17, 18): 1.0, (18, 19): 1.0, (17, 20): 1.0, (20, 21): 1.0, (22, 23): 1.0, (21, 23): 1.0, (19, 24): 1.0, (22, 24): 1.0, (35, 42): 1.0, (36, 41): 1.0, (37, 41): 1.0, (38, 42): 1.0, (33, 44): 1.0, (34, 43): 1.0, (36, 43): 1.0, (35, 44): 1.0, (34, 46): 1.0, (33, 45): 1.0, (39, 45): 1.0, (40, 46): 1.0, (38, 48): 1.0, (37, 47): 1.0, (40, 47): 1.0, (39, 48): 1.0, (49, 55): 1.0, (49, 56): 1.0, (50, 57): 1.0, (50, 58): 1.0, (51, 53): 1.0, (51, 56): 1.0, (52, 54): 1.0, (52, 55): 1.0, (54, 59): 1.0, (53, 54): 1.0, (53, 62): 1.0, (56, 58): 1.0, (55, 57): 1.0, (58, 61): 1.0, (57, 60): 1.0, (59, 62): 1.0, (61, 62): 1.0, (59, 60): 1.0, (63, 69): 1.0, (63, 70): 1.0, (64, 71): 1.0, (64, 72): 1.0, (65, 67): 1.0, (65, 70): 1.0, (66, 68): 1.0, (66, 69): 1.0, (68, 73): 1.0, (67, 68): 1.0, (67, 76): 1.0, (70, 72): 1.0, (69, 71): 1.0, (72, 75): 1.0, (71, 74): 1.0, (73, 76): 1.0, (75, 76): 1.0, (73, 74): 1.0, (77, 83): 1.0, (77, 84): 1.0, (78, 85): 1.0, (78, 86): 1.0, (79, 81): 1.0, (79, 84): 1.0, (80, 82): 1.0, (80, 83): 1.0, (82, 87): 1.0, (81, 82): 1.0, (81, 90): 1.0, (84, 86): 1.0, (83, 85): 1.0, (86, 89): 1.0, (85, 88): 1.0, (87, 90): 1.0, (89, 90): 1.0, (87, 88): 1.0}
me_plane_086.attributes.new('crease_edge', 'FLOAT', 'EDGE').data.foreach_set('value', [_k.get((min(e.vertices), max(e.vertices)), 0.0) for e in me_plane_086.edges])
_uv = me_plane_086.uv_layers.new(name='UVTex')
_uv.uv.foreach_set('vector', [0.8348, 0.7237, 0.801, 0.6897, 0.8077, 0.672, 0.8522, 0.7157, 0.7533, 0.6889, 0.7191, 0.7222, 0.7021, 0.7141, 0.7465, 0.672, 0.8347, 0.7721, 0.8348, 0.7237, 0.8522, 0.7157, 0.8529, 0.7789, 0.7179, 0.7702, 0.7512, 0.8053, 0.7428, 0.8228, 0.6998, 0.7764, 0.7528, 0.7558, 0.7765, 0.7472, 0.7851, 0.7709, 0.7658, 0.77, 0.7533, 0.6889, 0.7465, 0.672, 0.8077, 0.672, 0.801, 0.6897, 0.7537, 0.7366, 0.7678, 0.7237, 0.7765, 0.7472, 0.7528, 0.7558, 0.7765, 0.7472, 0.8, 0.7385, 0.7993, 0.7578, 0.7851, 0.7709, 0.7512, 0.8053, 0.7998, 0.8058, 0.8073, 0.8246, 0.7428, 0.8228, 0.7998, 0.8058, 0.8347, 0.7721, 0.8529, 0.7789, 0.8073, 0.8246, 0.9512, 0.9001, 0.9029, 0.9, 0.9029, 0.8312, 0.9512, 0.8313, 0.9029, 0.9, 0.8545, 0.9001, 0.8545, 0.8313, 0.9029, 0.8312, 0.6611, 0.9002, 0.6128, 0.9001, 0.6128, 0.8313, 0.6611, 0.8314, 0.9996, 0.9001, 0.9512, 0.9001, 0.9512, 0.8313, 0.9996, 0.8313, 0.7578, 0.9002, 0.7095, 0.9002, 0.7095, 0.8314, 0.7578, 0.8314, 0.8545, 0.9001, 0.8062, 0.9001, 0.8062, 0.8313, 0.8545, 0.8313, 0.8062, 0.9001, 0.7578, 0.9002, 0.7578, 0.8314, 0.8062, 0.8313, 0.6611, 0.9002, 0.6611, 0.8314, 0.7095, 0.8314, 0.7095, 0.9002, 0.7678, 0.7237, 0.787, 0.7244, 0.8, 0.7385, 0.7765, 0.7472, 0.9939, 0.6545, 0.9931, 0.7121, 0.9375, 0.6879, 0.9375, 0.6766, 0.9535, 0.6132, 0.9939, 0.6545, 0.9375, 0.6766, 0.9295, 0.6686, 0.9931, 0.7121, 0.9525, 0.7521, 0.9295, 0.696, 0.9375, 0.6879, 0.9525, 0.7521, 0.8954, 0.7521, 0.9181, 0.6958, 0.9295, 0.696, 0.8545, 0.7116, 0.8542, 0.6539, 0.9102, 0.6764, 0.9101, 0.6877, 0.8954, 0.7521, 0.8545, 0.7116, 0.9101, 0.6877, 0.9181, 0.6958, 0.8955, 0.613, 0.9535, 0.6132, 0.9295, 0.6686, 0.9182, 0.6685, 0.8542, 0.6539, 0.8955, 0.613, 0.9182, 0.6685, 0.9102, 0.6764, 0.9687, 0.8198, 0.9514, 0.8199, 0.9514, 0.7994, 0.9687, 0.7993, 0.9514, 0.8199, 0.9342, 0.8198, 0.9342, 0.7993, 0.9514, 0.7994, 0.8653, 0.8195, 0.8481, 0.8197, 0.8481, 0.7992, 0.8653, 0.799, 0.9859, 0.8197, 0.9687, 0.8198, 0.9687, 0.7993, 0.9859, 0.7992, 0.8825, 0.8195, 0.8653, 0.8195, 0.8653, 0.799, 0.8825, 0.7989, 0.8998, 0.8195, 0.8825, 0.8195, 0.8825, 0.7989, 0.8998, 0.799, 0.917, 0.7992, 0.9342, 0.7993, 0.9342, 0.8198, 0.917, 0.8197, 0.8998, 0.799, 0.917, 0.7992, 0.917, 0.8197, 0.8998, 0.8195, 0.7629, 0.7768, 0.7879, 0.7777, 0.7998, 0.8058, 0.7512, 0.8053, 0.8062, 0.7606, 0.7879, 0.7777, 0.7851, 0.7709, 0.7993, 0.7578, 0.747, 0.7338, 0.746, 0.7585, 0.7179, 0.7702, 0.7191, 0.7222, 0.7629, 0.7768, 0.746, 0.7585, 0.7528, 0.7558, 0.7658, 0.77, 0.747, 0.7338, 0.765, 0.7169, 0.7678, 0.7237, 0.7537, 0.7366, 0.7897, 0.7177, 0.765, 0.7169, 0.7533, 0.6889, 0.801, 0.6897, 0.8062, 0.7606, 0.8068, 0.7357, 0.8348, 0.7237, 0.8347, 0.7721, 0.7897, 0.7177, 0.8068, 0.7357, 0.8, 0.7385, 0.787, 0.7244, 0.7191, 0.7222, 0.7179, 0.7702, 0.6998, 0.7764, 0.7021, 0.7141, 0.6927, 0.5736, 0.7329, 0.6579, 0.6426, 0.7477, 0.6033, 0.5334, 0.6927, 0.5736, 0.5621, 0.6352, 0.6927, 0.5736, 0.6426, 0.7477, 0.5621, 0.6352, 0.788, 0.9438, 0.729, 0.9438, 0.7285, 0.9223, 0.7874, 0.9223, 0.8442, 0.9438, 0.788, 0.9438, 0.7874, 0.9223, 0.8437, 0.9223, 0.4021, 0.6101, 0.4012, 0.5264, 0.4952, 0.5293, 0.4546, 0.6707, 0.4021, 0.6101, 0.5561, 0.6309, 0.4021, 0.6101, 0.4952, 0.5293, 0.5561, 0.6309, 0.5556, 0.7438, 0.5096, 0.6916, 0.5621, 0.6352, 0.6426, 0.7477, 0.973, 0.9223, 0.973, 0.9438, 0.9209, 0.9438, 0.9205, 0.9223, 0.9205, 0.9223, 0.9209, 0.9438, 0.8442, 0.9438, 0.8437, 0.9223, 0.6624, 0.9223, 0.6629, 0.9438, 0.6163, 0.9438, 0.6163, 0.9223, 0.7285, 0.9223, 0.729, 0.9438, 0.6629, 0.9438, 0.6624, 0.9223, 0.5575, 0.5074, 0.5829, 0.5614, 0.5561, 0.6309, 0.4952, 0.5293, 0.6927, 0.5736, 0.7329, 0.6579, 0.6426, 0.7477, 0.6033, 0.5334, 0.6927, 0.5736, 0.5621, 0.6352, 0.6927, 0.5736, 0.6426, 0.7477, 0.5621, 0.6352, 0.788, 0.9438, 0.729, 0.9438, 0.7285, 0.9223, 0.7874, 0.9223, 0.8442, 0.9438, 0.788, 0.9438, 0.7874, 0.9223, 0.8437, 0.9223, 0.4021, 0.6101, 0.4012, 0.5264, 0.4952, 0.5293, 0.4546, 0.6707, 0.4021, 0.6101, 0.5561, 0.6309, 0.4021, 0.6101, 0.4952, 0.5293, 0.5561, 0.6309, 0.5556, 0.7438, 0.5096, 0.6916, 0.5621, 0.6352, 0.6426, 0.7477, 0.973, 0.9223, 0.973, 0.9438, 0.9209, 0.9438, 0.9205, 0.9223, 0.9205, 0.9223, 0.9209, 0.9438, 0.8442, 0.9438, 0.8437, 0.9223, 0.6624, 0.9223, 0.6629, 0.9438, 0.6163, 0.9438, 0.6163, 0.9223, 0.7285, 0.9223, 0.729, 0.9438, 0.6629, 0.9438, 0.6624, 0.9223, 0.5575, 0.5074, 0.5829, 0.5614, 0.5561, 0.6309, 0.4952, 0.5293, 0.6927, 0.5736, 0.7329, 0.6579, 0.6426, 0.7477, 0.6033, 0.5334, 0.6927, 0.5736, 0.5621, 0.6352, 0.6927, 0.5736, 0.6426, 0.7477, 0.5621, 0.6352, 0.788, 0.9438, 0.729, 0.9438, 0.7285, 0.9223, 0.7874, 0.9223, 0.8442, 0.9438, 0.788, 0.9438, 0.7874, 0.9223, 0.8437, 0.9223, 0.4021, 0.6101, 0.4012, 0.5264, 0.4952, 0.5293, 0.4546, 0.6707, 0.4021, 0.6101, 0.5561, 0.6309, 0.4021, 0.6101, 0.4952, 0.5293, 0.5561, 0.6309, 0.5556, 0.7438, 0.5096, 0.6916, 0.5621, 0.6352, 0.6426, 0.7477, 0.973, 0.9223, 0.973, 0.9438, 0.9209, 0.9438, 0.9205, 0.9223, 0.9205, 0.9223, 0.9209, 0.9438, 0.8442, 0.9438, 0.8437, 0.9223, 0.6624, 0.9223, 0.6629, 0.9438, 0.6163, 0.9438, 0.6163, 0.9223, 0.7285, 0.9223, 0.729, 0.9438, 0.6629, 0.9438, 0.6624, 0.9223, 0.5575, 0.5074, 0.5829, 0.5614, 0.5561, 0.6309, 0.4952, 0.5293, 0.801, 0.6897, 0.8348, 0.7237, 0.8068, 0.7357, 0.7897, 0.7177, 0.7993, 0.7578, 0.8, 0.7385, 0.8068, 0.7357, 0.8062, 0.7606, 0.787, 0.7244, 0.7678, 0.7237, 0.765, 0.7169, 0.7897, 0.7177, 0.7191, 0.7222, 0.7533, 0.6889, 0.765, 0.7169, 0.747, 0.7338, 0.7512, 0.8053, 0.7179, 0.7702, 0.746, 0.7585, 0.7629, 0.7768, 0.7537, 0.7366, 0.7528, 0.7558, 0.746, 0.7585, 0.747, 0.7338, 0.8347, 0.7721, 0.7998, 0.8058, 0.7879, 0.7777, 0.8062, 0.7606, 0.7658, 0.77, 0.7851, 0.7709, 0.7879, 0.7777, 0.7629, 0.7768])
me_plane_086.materials.append(mat_ventilator_wei)
me_plane_086.use_remesh_preserve_volume = False
me_plane_086.use_remesh_preserve_attributes = False
me_plane_086.use_mirror_vertex_groups = False
me_plane_086.use_paint_bone_selection = False
me_plane_086.use_paint_mask = True
me_plane_086.update()
arm_armature = bpy.data.armatures.new('Armature')  # bones are not reproduced

# ---- objects
ob_armature = bpy.data.objects.new('Armature', arm_armature)
ob_hemi = bpy.data.objects.new('Hemi', light_hemi_001)
ob_cube = bpy.data.objects.new('Cube', me_cube)
ob_cube_002 = bpy.data.objects.new('Cube.002', me_cube_003)
ob_cube_001 = bpy.data.objects.new('Cube.001', me_cube_001)
ob_plane_361 = bpy.data.objects.new('Plane.361', me_plane_086)

# ---- transforms, parenting, visibility, modifiers, constraints
ob_armature.location = (0.0, 0.0, 0.0)
ob_armature.show_in_front = True
ob_armature.lineart.crease_threshold = 0.0
ob_hemi.parent = ob_armature
ob_hemi.location = (2.41, -2.835, 1.95)
ob_hemi.rotation_euler = (0.7051, -0.2218, -0.1487)
ob_hemi.scale = (1.0, 1.0, 1.0)
ob_hemi.lineart.crease_threshold = 0.0
ob_cube.parent = ob_armature
ob_cube.location = (0.0, 0.0, 0.0)
ob_cube.lineart.crease_threshold = 0.0
_vg = ob_cube.vertex_groups.new(name='Bone')
_vg.add([0, 1, 2, 3, 4, 5, 6, 7, 8, 9, 10, 11, 12, 13, 14, 15, 16, 17, 18, 19, 20, 21, 22, 23, 24, 25, 26, 27, 28, 29, 30, 31, 32, 33, 34, 35, 36, 37, 38, 39, 40, 41, 42, 43, 44, 45, 46, 47, 48, 49, 50, 51, 52, 53, 54, 55, 56, 57, 58, 59, 60, 61, 62, 63, 64, 65, 66, 67, 68, 69, 70, 71, 72, 73, 74, 75, 76, 77, 78, 79, 80, 81, 82, 83, 84, 85, 86, 87, 88, 89, 90, 91, 92, 93, 94, 95, 96, 97, 98, 99, 100, 101, 102, 103, 104, 105, 106, 107, 108, 109, 110, 111, 112, 113, 114, 115, 116, 117, 118, 119, 120, 121, 122, 123, 124, 125, 126, 127, 128, 129, 130, 131, 132, 133, 134, 135, 136, 137, 138, 139, 140, 141, 142, 143, 144, 145, 146, 147, 148, 149, 150, 151, 152, 153, 154, 155, 156, 157], 1.0, 'REPLACE')
_m = ob_cube.modifiers.new('Subsurf', 'SUBSURF')
_m.uv_smooth = 'NONE'
_m.quality = 2
_m.show_only_control_edges = False
_m = ob_cube.modifiers.new('Armature', 'ARMATURE')
_m.object = ob_armature
ob_cube_002.parent = ob_armature
ob_cube_002.location = (0.06986, 0.0004315, 0.5856)
ob_cube_002.lineart.crease_threshold = 0.0
_vg = ob_cube_002.vertex_groups.new(name='Bone.002')
_vg.add([0, 1, 2, 3, 4, 5, 6, 7, 8, 9, 10, 11, 12, 13, 14, 15, 16, 17, 18, 19, 20, 21, 22, 23, 24, 25, 26, 27, 28, 29, 30, 31, 32, 33, 34, 35, 36, 37, 38, 39, 40, 41, 42, 43, 44, 45, 46, 47, 48, 49, 50, 51, 52, 53, 54, 55, 56, 57, 58, 59, 60, 61, 62, 63, 64, 65, 66, 67, 68, 69, 70, 71, 72, 73, 74, 75, 76, 77, 78, 79, 80, 81, 82, 83, 84, 85, 86, 87, 88, 89, 90, 91, 92, 93, 94, 95, 96, 97, 98, 99], 1.0, 'REPLACE')
_m = ob_cube_002.modifiers.new('Subsurf', 'SUBSURF')
_m.uv_smooth = 'NONE'
_m.quality = 1
_m.levels = 2
_m.render_levels = 1
_m.show_only_control_edges = False
_m = ob_cube_002.modifiers.new('Armature', 'ARMATURE')
_m.object = ob_armature
ob_cube_001.parent = ob_armature
ob_cube_001.location = (0.06986, 0.0004315, 0.5856)
ob_cube_001.lineart.crease_threshold = 0.0
_vg = ob_cube_001.vertex_groups.new(name='Bone.002')
_vg.add([0, 1, 2, 3, 4, 5, 6, 7, 8, 9, 10, 11, 12, 13, 14, 15, 16, 17, 18, 19, 20, 21, 22, 23, 24, 25, 26, 27, 28, 29, 30, 31, 32, 33, 34, 35, 36, 37, 38, 39, 40, 41, 42, 43, 44, 45, 46, 47, 48, 49, 50, 51, 52, 53, 54, 55, 56, 57, 58, 59, 60, 61, 62, 63, 64, 65, 66, 67, 68, 69, 70, 71, 72, 73, 74, 75, 76, 77, 78, 79, 80, 81, 82, 83, 84, 85, 86, 87, 88, 89, 90, 91, 92, 93, 94, 95, 96, 97, 98, 99, 100, 101, 102, 103, 104, 105, 106, 107, 108, 109, 110, 111, 112, 113, 114, 115, 116, 117, 118, 119, 120, 121, 122, 123, 124, 125, 126, 127, 128, 129, 130, 131, 132, 133, 134, 135, 136, 137, 138, 139, 140, 141, 142, 143, 144, 145, 146, 147, 148, 149, 150, 151, 152, 153, 154, 155, 156, 157, 158, 159, 160, 161, 162, 163, 164, 165, 166, 167, 168, 169, 170, 171, 172, 173, 174, 175, 176, 177, 178, 179, 180, 181, 182, 183, 184, 185, 186, 187, 188, 189, 190, 191, 192, 193, 194, 195, 196, 197, 198, 199, 200, 201, 202, 203, 204, 205, 206, 207, 208, 209, 210, 211, 212, 213, 214, 215, 216, 217, 218, 219, 220, 221, 222, 223, 224, 225, 226, 227, 228], 1.0, 'REPLACE')
_m = ob_cube_001.modifiers.new('Subsurf', 'SUBSURF')
_m.uv_smooth = 'PRESERVE_CORNERS'
_m.quality = 1
_m.levels = 2
_m.render_levels = 1
_m.show_only_control_edges = False
_m = ob_cube_001.modifiers.new('Armature', 'ARMATURE')
_m.object = ob_armature
ob_plane_361.parent = ob_armature
ob_plane_361.location = (-0.06377, 0.0006877, 0.7038)
ob_plane_361.lock_rotations_4d = False
ob_plane_361.empty_display_type = 'ARROWS'
ob_plane_361.lineart.crease_threshold = 0.0
_vg = ob_plane_361.vertex_groups.new(name='Bone.003')
_vg.add([0, 1, 2, 3, 4, 5, 6, 7, 8, 9, 10, 11, 12, 13, 14, 15, 16, 17, 18, 19, 20, 21, 22, 23, 24, 25, 26, 27, 28, 29, 30, 31, 32, 33, 34, 35, 36, 37, 38, 39, 40, 41, 42, 43, 44, 45, 46, 47, 48, 49, 50, 51, 52, 53, 54, 55, 56, 57, 58, 59, 60, 61, 62, 63, 64, 65, 66, 67, 68, 69, 70, 71, 72, 73, 74, 75, 76, 77, 78, 79, 80, 81, 82, 83, 84, 85, 86, 87, 88, 89, 90, 91, 92, 93, 94, 95, 96, 97, 98], 1.0, 'REPLACE')
_m = ob_plane_361.modifiers.new('Subsurf', 'SUBSURF')
_m.uv_smooth = 'NONE'
_m.quality = 2
_m.levels = 2
_m.show_only_control_edges = False
_m = ob_plane_361.modifiers.new('EdgeSplit', 'EDGE_SPLIT')
_m.use_edge_angle = False
_m = ob_plane_361.modifiers.new('Armature', 'ARMATURE')
_m.object = ob_armature

# ---- collection membership
col_collection_1.objects.link(ob_armature)
col_collection_1.objects.link(ob_hemi)
col_collection_1.objects.link(ob_cube)
col_collection_1.objects.link(ob_cube_002)
col_collection_1.objects.link(ob_cube_001)
col_collection_1.objects.link(ob_plane_361)

# ---- scene / render settings (as saved in the file)
scene.frame_start = 1; scene.frame_end = 200; scene.frame_set(-322)
scene.render.engine = 'BLENDER_EEVEE_NEXT'
scene.render.image_settings.color_mode = 'RGB'
scene.render.image_settings.compression = 90
scene.render.resolution_percentage = 50
scene.render.dither_intensity = 0.0
scene.render.use_bake_selected_to_active = True
scene.render.use_bake_clear = False
scene.render.bake_margin = 2
scene.render.use_bake_multires = True
scene.cycles.use_denoising = False
scene.cycles.samples = 10
scene.cycles.sampling_pattern = 'TABULATED_SOBOL'
scene.cycles.light_sampling_threshold = 0.0
scene.cycles.use_adaptive_sampling = False
scene.cycles.use_light_tree = False
scene.cycles.blur_glossy = 0.0
scene.cycles.volume_bounces = 1
scene.cycles.pixel_filter_type = 'GAUSSIAN'
scene.cycles.sample_clamp_indirect = 0.0
scene.view_settings.view_transform = 'Standard'
bpy.context.view_layer.update()

# ---- added for rendering (the .blend has no active camera): camera
cam_auto = bpy.data.cameras.new('AutoCamera')
cam_auto.lens = 50.0
cam_auto.sensor_width = 36.0
cam_auto.clip_end = 1000.0
ob_auto_camera = bpy.data.objects.new('AutoCamera', cam_auto)
scene.collection.objects.link(ob_auto_camera)
ob_auto_camera.location = (1.45182, -1.76771, 1.76434)
ob_auto_camera.rotation_euler = (1.09748, -7.21219e-08, 0.694738)
scene.camera = ob_auto_camera
bpy.context.view_layer.update()
